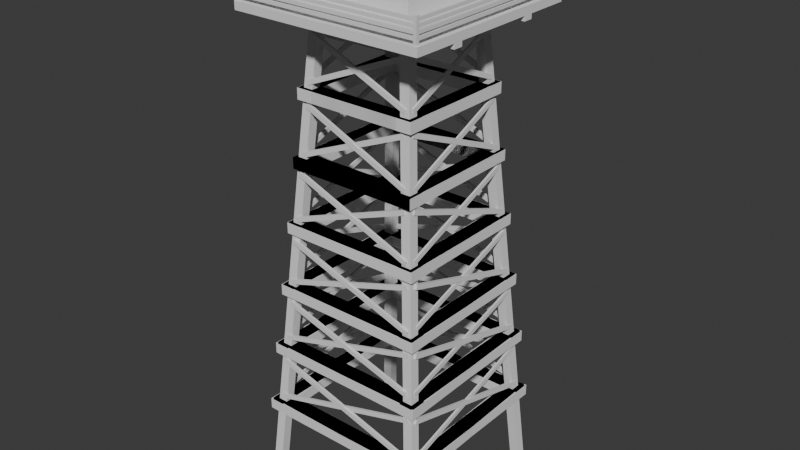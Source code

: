 # Source: watch_tower.blend  (saved by Blender 5.1.30; exported with 4.5.12 LTS)
import bpy
from mathutils import Matrix  # noqa: F401  (used for matrix-valued properties, if any)

bpy.ops.wm.read_factory_settings(use_empty=True)
scene = bpy.context.scene
scene.name = 'Scene'

# ---- collections
col_room = bpy.data.collections.new('Room'); scene.collection.children.link(col_room)
col_legs = bpy.data.collections.new('Legs'); scene.collection.children.link(col_legs)
col_floor = bpy.data.collections.new('Floor'); scene.collection.children.link(col_floor)
col_supports = bpy.data.collections.new('Supports'); col_floor.children.link(col_supports)
col_fence = bpy.data.collections.new('Fence'); scene.collection.children.link(col_fence)
col_squaresupports = bpy.data.collections.new('SquareSupports'); scene.collection.children.link(col_squaresupports)
col_supportthings = bpy.data.collections.new('SupportThings'); scene.collection.children.link(col_supportthings)
col_supportthings1 = bpy.data.collections.new('SupportThings1'); col_supportthings.children.link(col_supportthings1)
col_supportthings2 = bpy.data.collections.new('SupportThings2'); col_supportthings.children.link(col_supportthings2)
col_supportthings3 = bpy.data.collections.new('SupportThings3'); col_supportthings.children.link(col_supportthings3)
col_supportthings4 = bpy.data.collections.new('SupportThings4'); col_supportthings.children.link(col_supportthings4)
col_supportthings5 = bpy.data.collections.new('SupportThings5'); col_supportthings.children.link(col_supportthings5)
col_supportthings6 = bpy.data.collections.new('SupportThings6'); col_supportthings.children.link(col_supportthings6)

# ---- world
world_world = bpy.data.worlds.new('World'); scene.world = world_world
world_world.use_nodes = True; world_world.node_tree.nodes.clear()
_N = world_world.node_tree.nodes; _L = world_world.node_tree.links
n0 = _N.new('ShaderNodeOutputWorld'); n0.name = 'World Output'; n0.location = (200, 100)
n1 = _N.new('ShaderNodeBackground'); n1.name = 'Background'; n1.location = (-200, 100)
n1.inputs[0].default_value = (0.05088, 0.05088, 0.05088, 1.0)
_L.new(n1.outputs[0], n0.inputs[0])
n0.is_active_output = True
world_world.color = (0.05088, 0.05088, 0.05088)
world_world.sun_shadow_jitter_overblur = 0.0

# ---- meshes
me_cube_027 = bpy.data.meshes.new('Cube.027')
me_cube_027.from_pydata([(-1.0, -0.9161, -1.0), (-1.0, -0.9161, 1.0), (-1.0, 0.9158, -1.0), (-1.0, 0.9158, 1.0), (1.0, -1.0, -1.0), (1.0, -1.0, 1.0), (1.001, 1.0, -1.0), (1.001, 1.0, 1.0), (1.0, 0.02804, -1.0), (-1.0, 0.02804, -1.0), (1.0, 0.02804, -0.3127), (-1.0, 0.02804, -0.3127), (1.0, 0.514, -1.0), (-1.0, -0.4579, -1.0), (1.0, -0.4579, -1.0), (-1.0, 0.514, -1.0), (1.0, -0.4579, -0.3127), (1.0, 0.514, -0.3127), (-1.0, 0.514, -0.3127), (-1.0, -0.4579, -0.3127), (1.0, 0.757, -1.0), (-1.0, -0.7009, -1.0), (1.0, -0.2149, -1.0), (-1.0, 0.271, -1.0), (1.0, -0.7009, -0.3127), (1.0, 0.271, -0.3127), (-1.0, 0.757, -0.3127), (-1.0, -0.2149, -0.3127), (1.0, 0.271, -1.0), (-1.0, -0.2149, -1.0), (1.0, -0.7009, -1.0), (-1.0, 0.757, -1.0), (1.0, -0.2149, -0.3127), (1.0, 0.757, -0.3127), (-1.0, 0.271, -0.3127), (-1.0, -0.7009, -0.3127), (1.0, 0.8785, -1.0), (-1.0, -0.8224, -1.0), (1.0, -0.09345, -1.0), (1.0, -0.8224, -0.3127), (-1.0, 0.8785, -0.3127), (-1.0, -0.09345, -0.3127), (1.0, 0.3925, -1.0), (-1.0, -0.3364, -1.0), (1.0, -0.5794, -1.0), (-1.0, 0.6355, -1.0), (1.0, -0.3364, -0.3127), (1.0, 0.6355, -0.3127), (1.0, 0.02804, 0.625), (-1.0, 0.3925, -0.3127), (-1.0, -0.5794, -0.3127), (-1.0, 0.02804, 0.625), (-1.0, -0.4579, 0.625), (1.0, 0.514, 0.625), (1.0, -0.4579, 0.625), (-1.0, 0.514, 0.625), (1.0, 0.6355, -1.0), (-1.0, -0.5794, -1.0), (1.0, -0.3364, -1.0), (-1.0, 0.3925, -1.0), (1.0, -0.5794, -0.3127), (1.0, 0.3925, -0.3127), (-1.0, 0.6355, -0.3127), (-1.0, -0.3364, -0.3127), (-1.0, -0.09345, -1.0), (1.0, -0.8224, -1.0), (-1.0, 0.8785, -1.0), (1.0, -0.09345, -0.3127), (1.0, 0.8785, -0.3127), (-1.0, -0.8224, -0.3127), (-1.0, 0.271, 0.625), (1.0, -0.2149, 0.625), (1.0, 0.757, 0.625), (-1.0, -0.7009, 0.625), (-1.0, -0.2149, 0.625), (1.0, 0.271, 0.625), (1.0, -0.7009, 0.625), (-1.0, 0.757, 0.625), (-1.0, 0.6355, 0.625), (-1.0, 0.8785, 0.625), (1.0, -0.5794, 0.625), (1.0, -0.8224, 0.625), (1.0, 0.3925, 0.625), (-1.0, -0.3364, 0.625), (-1.0, -0.09345, 0.625), (-1.0, -0.8224, 0.625), (-1.0, -0.5794, 0.625), (1.0, 0.8785, 0.625), (1.0, 0.6355, 0.625), (1.0, -0.09345, 0.625), (1.0, -0.3364, 0.625), (-1.0, 0.3925, 0.625), (-45.3, -1.0, -1.0), (-45.3, -1.0, 1.0), (-45.32, 1.0, -1.0), (-45.32, 1.0, 1.0), (-43.31, -0.9161, -1.0), (-43.31, -0.9161, 1.0), (-43.31, 0.9158, -1.0), (-43.31, 0.9158, 1.0), (-43.31, 0.02804, -1.0), (-45.31, 0.02804, -1.0), (-43.31, 0.02804, -0.3127), (-45.31, 0.02804, -0.3127), (-43.31, 0.514, -1.0), (-45.31, -0.4579, -1.0), (-43.31, -0.4579, -1.0), (-45.31, 0.514, -1.0), (-43.31, -0.4579, -0.3127), (-43.31, 0.514, -0.3127), (-45.31, 0.514, -0.3127), (-45.31, -0.4579, -0.3127), (-43.31, 0.757, -1.0), (-45.31, -0.7009, -1.0), (-43.31, -0.2149, -1.0), (-45.31, 0.271, -1.0), (-43.31, -0.7009, -0.3127), (-43.31, 0.271, -0.3127), (-45.31, 0.757, -0.3127), (-45.31, -0.2149, -0.3127), (-43.31, 0.271, -1.0), (-45.31, -0.2149, -1.0), (-43.31, -0.7009, -1.0), (-45.31, 0.757, -1.0), (-43.31, -0.2149, -0.3127), (-43.31, 0.757, -0.3127), (-45.31, 0.271, -0.3127), (-45.31, -0.7009, -0.3127), (-43.31, 0.8785, -1.0), (-45.31, -0.8224, -1.0), (-43.31, -0.09345, -1.0), (-43.31, -0.8224, -0.3127), (-45.31, 0.8785, -0.3127), (-45.31, -0.09345, -0.3127), (-43.31, 0.3925, -1.0), (-45.31, -0.3364, -1.0), (-43.31, -0.5794, -1.0), (-45.31, 0.6355, -1.0), (-43.31, -0.3364, -0.3127), (-43.31, 0.6355, -0.3127), (-43.31, 0.02804, 0.625), (-45.31, 0.3925, -0.3127), (-45.31, -0.5794, -0.3127), (-45.31, 0.02804, 0.625), (-45.31, -0.4579, 0.625), (-43.31, 0.514, 0.625), (-43.31, -0.4579, 0.625), (-45.31, 0.514, 0.625), (-43.31, 0.6355, -1.0), (-45.31, -0.5794, -1.0), (-43.31, -0.3364, -1.0), (-45.31, 0.3925, -1.0), (-43.31, -0.5794, -0.3127), (-43.31, 0.3925, -0.3127), (-45.31, 0.6355, -0.3127), (-45.31, -0.3364, -0.3127), (-45.31, -0.09345, -1.0), (-43.31, -0.8224, -1.0), (-45.31, 0.8785, -1.0), (-43.31, -0.09345, -0.3127), (-43.31, 0.8785, -0.3127), (-45.31, -0.8224, -0.3127), (-45.31, 0.271, 0.625), (-43.31, -0.2149, 0.625), (-43.31, 0.757, 0.625), (-45.31, -0.7009, 0.625), (-45.31, -0.2149, 0.625), (-43.31, 0.271, 0.625), (-43.31, -0.7009, 0.625), (-45.31, 0.757, 0.625), (-45.31, 0.6355, 0.625), (-45.31, 0.8785, 0.625), (-43.31, -0.5794, 0.625), (-43.31, -0.8224, 0.625), (-43.31, 0.3925, 0.625), (-45.31, -0.3364, 0.625), (-45.31, -0.09345, 0.625), (-45.31, -0.8224, 0.625), (-45.31, -0.5794, 0.625), (-43.31, 0.8785, 0.625), (-43.31, 0.6355, 0.625), (-43.31, -0.09345, 0.625), (-43.31, -0.3364, 0.625), (-45.31, 0.3925, 0.625), (-22.09, 1.0, -1.0), (-22.09, 0.9158, -1.0), (-22.09, 1.0, -0.3127), (-22.09, 0.9158, -0.3127), (-33.35, 1.0, -1.0), (-10.84, 0.9158, -1.0), (-10.84, 1.0, -1.0), (-33.35, 0.9158, -1.0), (-10.84, 1.0, -0.3127), (-10.84, 0.9158, -0.3127), (-5.213, 0.9158, -1.0), (-16.47, 1.0, -1.0), (-27.72, 0.9158, -1.0), (-5.213, 1.0, -0.3127), (-27.72, 1.0, -0.3127), (-16.47, 0.9158, -0.3127), (-27.72, 1.0, -1.0), (-16.47, 0.9158, -1.0), (-5.213, 1.0, -1.0), (-16.47, 1.0, -0.3127), (-22.09, 1.0, 0.625), (-27.72, 0.9158, -0.3127), (-5.213, 0.9158, -0.3127), (-41.79, 0.9158, 0.625), (-41.79, 1.0, -1.0), (-2.4, 0.9158, -1.0), (-19.28, 1.0, -1.0), (-2.4, 1.0, -0.3127), (-41.79, 0.9158, -1.0), (-19.28, 0.9158, -0.3127), (-30.54, 1.0, -1.0), (-13.65, 0.9158, -1.0), (-8.027, 1.0, -1.0), (-13.65, 1.0, -0.3127), (-30.54, 0.9158, -0.3127), (-8.027, 0.9158, -0.3127), (-22.09, 0.9158, 0.625), (-10.84, 0.9158, 0.625), (-33.35, 1.0, 0.625), (-10.84, 1.0, 0.625), (-33.35, 0.9158, 0.625), (-8.027, 0.9158, -1.0), (-13.65, 1.0, -1.0), (-30.54, 0.9158, -1.0), (-8.027, 1.0, -0.3127), (-30.54, 1.0, -0.3127), (-13.65, 0.9158, -0.3127), (-19.28, 0.9158, -1.0), (-2.4, 1.0, -1.0), (-19.28, 1.0, -0.3127), (-2.4, 0.9158, -0.3127), (-27.72, 0.9158, 0.625), (-16.47, 1.0, 0.625), (-41.79, 1.0, 0.625), (-5.213, 0.9158, 0.625), (-16.47, 0.9158, 0.625), (-27.72, 1.0, 0.625), (-5.213, 1.0, 0.625), (-8.027, 1.0, 0.625), (-2.4, 1.0, 0.625), (-30.54, 1.0, 0.625), (-13.65, 0.9158, 0.625), (-19.28, 0.9158, 0.625), (-2.4, 0.9158, 0.625), (-8.027, 0.9158, 0.625), (-19.28, 1.0, 0.625), (-13.65, 1.0, 0.625), (-30.54, 0.9158, 0.625), (-22.26, -0.9161, -1.0), (-22.26, -1.0, -1.0), (-22.26, -0.9161, -0.3127), (-22.26, -1.0, -0.3127), (-33.78, -0.9161, -1.0), (-10.74, -1.0, -1.0), (-10.74, -0.9161, -1.0), (-33.78, -1.0, -1.0), (-10.74, -0.9161, -0.3127), (-33.78, -0.9161, -0.3127), (-33.78, -1.0, -0.3127), (-10.74, -1.0, -0.3127), (-39.54, -0.9161, -1.0), (-4.975, -1.0, -1.0), (-16.5, -0.9161, -1.0), (-28.02, -1.0, -1.0), (-4.975, -0.9161, -0.3127), (-28.02, -0.9161, -0.3127), (-39.54, -1.0, -0.3127), (-16.5, -1.0, -0.3127), (-28.02, -0.9161, -1.0), (-16.5, -1.0, -1.0), (-4.975, -0.9161, -1.0), (-39.54, -1.0, -1.0), (-16.5, -0.9161, -0.3127), (-39.54, -0.9161, -0.3127), (-28.02, -1.0, -0.3127), (-4.975, -1.0, -0.3127), (-42.42, -0.9161, -1.0), (-2.095, -1.0, -1.0), (-19.38, -0.9161, -1.0), (-2.095, -0.9161, -0.3127), (-42.42, -1.0, -0.3127), (-19.38, -1.0, -0.3127), (-30.9, -0.9161, -1.0), (-13.62, -1.0, -1.0), (-7.855, -0.9161, -1.0), (-36.66, -1.0, -1.0), (-13.62, -0.9161, -0.3127), (-36.66, -0.9161, -0.3127), (-22.26, -0.9161, 0.625), (-30.9, -1.0, -0.3127), (-7.855, -1.0, -0.3127), (-22.26, -1.0, 0.625), (-10.74, -1.0, 0.625), (-33.78, -0.9161, 0.625), (-10.74, -0.9161, 0.625), (-33.78, -1.0, 0.625), (-36.66, -0.9161, -1.0), (-7.855, -1.0, -1.0), (-13.62, -0.9161, -1.0), (-30.9, -1.0, -1.0), (-7.855, -0.9161, -0.3127), (-30.9, -0.9161, -0.3127), (-36.66, -1.0, -0.3127), (-13.62, -1.0, -0.3127), (-19.38, -1.0, -1.0), (-2.095, -0.9161, -1.0), (-42.42, -1.0, -1.0), (-19.38, -0.9161, -0.3127), (-42.42, -0.9161, -0.3127), (-2.095, -1.0, -0.3127), (-28.02, -1.0, 0.625), (-16.5, -0.9161, 0.625), (-39.54, -0.9161, 0.625), (-4.975, -1.0, 0.625), (-16.5, -1.0, 0.625), (-28.02, -0.9161, 0.625), (-4.975, -0.9161, 0.625), (-39.54, -1.0, 0.625), (-36.66, -1.0, 0.625), (-42.42, -1.0, 0.625), (-7.855, -0.9161, 0.625), (-2.095, -0.9161, 0.625), (-30.9, -0.9161, 0.625), (-13.62, -1.0, 0.625), (-19.38, -1.0, 0.625), (-2.095, -1.0, 0.625), (-7.855, -1.0, 0.625), (-42.42, -0.9161, 0.625), (-36.66, -0.9161, 0.625), (-19.38, -0.9161, 0.625), (-13.62, -0.9161, 0.625), (-30.9, -1.0, 0.625)], [], [(76, 81, 85, 73), (69, 39, 24, 35), (4, 0, 37, 21, 57, 13, 43, 29, 64, 9, 23, 59, 15, 45, 31, 66, 2, 6, 36, 20, 56, 12, 42, 28, 8, 38, 22, 58, 14, 44, 30, 65), (7, 5, 4, 65, 39, 81, 76, 24, 30, 44, 60, 80, 54, 16, 14, 58, 46, 90, 71, 32, 22, 38, 67, 89, 48, 10, 8, 28, 25, 75, 82, 61, 42, 12, 17, 53, 88, 47, 56, 20, 33, 72, 87, 68, 36, 6), (8, 10, 67, 38), (54, 80, 86, 52), (50, 60, 16, 19), (80, 60, 50, 86), (63, 46, 32, 27), (83, 74, 71, 90), (46, 63, 83, 90), (32, 71, 74, 27), (41, 67, 10, 11), (61, 49, 34, 25), (47, 62, 18, 17), (68, 40, 26, 33), (84, 51, 48, 89), (82, 75, 70, 91), (55, 78, 88, 53), (77, 79, 87, 72), (10, 48, 51, 11), (67, 41, 84, 89), (49, 61, 82, 91), (34, 70, 75, 25), (47, 88, 78, 62), (17, 18, 55, 53), (68, 87, 79, 40), (33, 26, 77, 72), (66, 31, 26, 40), (4, 5, 1, 0), (57, 50, 19, 13), (43, 63, 27, 29), (64, 41, 11, 9), (59, 23, 34, 49), (15, 18, 62, 45), (21, 37, 69, 35), (70, 34, 23, 9, 11, 51, 84, 41, 64, 29, 27, 74, 83, 63, 43, 13, 19, 52, 86, 50, 57, 21, 35, 73, 85, 69, 37, 0, 1, 3, 2, 66, 40, 79, 77, 26, 31, 45, 62, 78, 55, 18, 15, 59, 49, 91), (3, 1, 5, 7), (2, 3, 7, 6), (42, 61, 25, 28), (81, 39, 69, 85), (36, 68, 33, 20), (56, 47, 17, 12), (24, 76, 73, 35), (19, 16, 54, 52), (58, 22, 32, 46), (14, 16, 60, 44), (65, 30, 24, 39), (168, 173, 177, 165), (161, 131, 116, 127), (96, 92, 129, 113, 149, 105, 135, 121, 156, 101, 115, 151, 107, 137, 123, 158, 94, 98, 128, 112, 148, 104, 134, 120, 100, 130, 114, 150, 106, 136, 122, 157), (99, 97, 96, 157, 131, 173, 168, 116, 122, 136, 152, 172, 146, 108, 106, 150, 138, 182, 163, 124, 114, 130, 159, 181, 140, 102, 100, 120, 117, 167, 174, 153, 134, 104, 109, 145, 180, 139, 148, 112, 125, 164, 179, 160, 128, 98), (100, 102, 159, 130), (146, 172, 178, 144), (142, 152, 108, 111), (172, 152, 142, 178), (155, 138, 124, 119), (175, 166, 163, 182), (138, 155, 175, 182), (124, 163, 166, 119), (133, 159, 102, 103), (153, 141, 126, 117), (139, 154, 110, 109), (160, 132, 118, 125), (176, 143, 140, 181), (174, 167, 162, 183), (147, 170, 180, 145), (169, 171, 179, 164), (102, 140, 143, 103), (159, 133, 176, 181), (141, 153, 174, 183), (126, 162, 167, 117), (139, 180, 170, 154), (109, 110, 147, 145), (160, 179, 171, 132), (125, 118, 169, 164), (158, 123, 118, 132), (96, 97, 93, 92), (149, 142, 111, 105), (135, 155, 119, 121), (156, 133, 103, 101), (151, 115, 126, 141), (107, 110, 154, 137), (113, 129, 161, 127), (162, 126, 115, 101, 103, 143, 176, 133, 156, 121, 119, 166, 175, 155, 135, 105, 111, 144, 178, 142, 149, 113, 127, 165, 177, 161, 129, 92, 93, 95, 94, 158, 132, 171, 169, 118, 123, 137, 154, 170, 147, 110, 107, 151, 141, 183), (95, 93, 97, 99), (94, 95, 99, 98), (134, 153, 117, 120), (173, 131, 161, 177), (128, 160, 125, 112), (148, 139, 109, 104), (116, 168, 165, 127), (111, 108, 146, 144), (150, 114, 124, 138), (106, 108, 152, 136), (157, 122, 116, 131), (188, 191, 224, 222), (241, 243, 247, 238), (234, 211, 197, 206), (6, 2, 209, 194, 225, 189, 215, 201, 231, 185, 196, 227, 191, 188, 214, 200, 184, 210, 195, 226, 190, 216, 202, 232), (98, 94, 208, 212), (223, 242, 248, 221), (219, 228, 192, 193), (242, 228, 219, 248), (230, 217, 203, 199), (245, 239, 236, 250), (217, 230, 245, 250), (203, 236, 239, 199), (213, 233, 186, 187), (229, 218, 205, 198), (246, 220, 204, 249), (244, 240, 235, 251), (186, 204, 220, 187), (233, 213, 246, 249), (218, 229, 244, 251), (205, 235, 240, 198), (212, 208, 237, 207), (224, 207, 237, 222), (235, 205, 196, 185, 187, 220, 246, 213, 231, 201, 199, 239, 245, 230, 215, 189, 193, 221, 248, 219, 225, 194, 206, 238, 247, 234, 209, 2, 3, 99, 98, 212, 207, 224, 191, 227, 218, 251), (3, 7, 95, 99), (231, 213, 187, 185), (215, 230, 199, 201), (227, 196, 205, 218), (225, 219, 193, 189), (209, 234, 206, 194), (7, 6, 232, 211, 243, 241, 197, 202, 216, 228, 242, 223, 192, 190, 226, 217, 250, 236, 203, 195, 210, 233, 249, 204, 186, 184, 200, 198, 240, 244, 229, 214, 188, 222, 237, 208, 94, 95), (214, 229, 198, 200), (226, 195, 203, 217), (197, 241, 238, 206), (184, 186, 233, 210), (190, 192, 228, 216), (193, 192, 223, 221), (243, 211, 234, 247), (232, 202, 197, 211), (320, 325, 329, 317), (313, 283, 268, 279), (0, 4, 281, 265, 301, 257, 287, 273, 308, 253, 267, 303, 259, 289, 275, 310, 92, 96, 280, 264, 300, 256, 286, 272, 252, 282, 266, 302, 258, 288, 274, 309), (97, 1, 0, 309, 283, 325, 320, 268, 274, 288, 304, 324, 298, 260, 258, 302, 290, 334, 315, 276, 266, 282, 311, 333, 292, 254, 252, 272, 269, 319, 326, 305, 286, 256, 261, 297, 332, 291, 300, 264, 277, 316, 331, 312, 280, 96), (252, 254, 311, 282), (298, 324, 330, 296), (294, 304, 260, 263), (324, 304, 294, 330), (307, 290, 276, 271), (327, 318, 315, 334), (290, 307, 327, 334), (276, 315, 318, 271), (285, 311, 254, 255), (305, 293, 278, 269), (291, 306, 262, 261), (312, 284, 270, 277), (328, 295, 292, 333), (326, 319, 314, 335), (299, 322, 332, 297), (321, 323, 331, 316), (254, 292, 295, 255), (311, 285, 328, 333), (293, 305, 326, 335), (278, 314, 319, 269), (291, 332, 322, 306), (261, 262, 299, 297), (312, 331, 323, 284), (277, 270, 321, 316), (310, 275, 270, 284), (301, 294, 263, 257), (287, 307, 271, 273), (308, 285, 255, 253), (303, 267, 278, 293), (259, 262, 306, 289), (265, 281, 313, 279), (314, 278, 267, 253, 255, 295, 328, 285, 308, 273, 271, 318, 327, 307, 287, 257, 263, 296, 330, 294, 301, 265, 279, 317, 329, 313, 281, 4, 5, 93, 92, 310, 284, 323, 321, 270, 275, 289, 306, 322, 299, 262, 259, 303, 293, 335), (93, 5, 1, 97), (286, 305, 269, 272), (325, 283, 313, 329), (280, 312, 277, 264), (300, 291, 261, 256), (268, 320, 317, 279), (263, 260, 298, 296), (302, 266, 276, 290), (258, 260, 304, 288), (309, 274, 268, 283)])
_uv = me_cube_027.uv_layers.new(name='UVMap')
_uv.uv.foreach_set('vector', [0.5781, 0.71, 0.5781, 0.725, 0.5781, 0.02496, 0.5781, 0.03996, 0.4375, 0.02496, 0.4375, 0.725, 0.4375, 0.71, 0.4375, 0.03996, 0.375, 0.75, 0.125, 0.74, 0.125, 0.725, 0.125, 0.71, 0.125, 0.695, 0.125, 0.68, 0.125, 0.665, 0.125, 0.65, 0.125, 0.635, 0.125, 0.605, 0.125, 0.59, 0.125, 0.575, 0.125, 0.56, 0.125, 0.545, 0.125, 0.53, 0.125, 0.515, 0.125, 0.5, 0.375, 0.5, 0.375, 0.515, 0.375, 0.53, 0.375, 0.545, 0.375, 0.56, 0.375, 0.575, 0.375, 0.6125, 0.375, 0.62, 0.375, 0.635, 0.375, 0.65, 0.375, 0.665, 0.375, 0.68, 0.375, 0.695, 0.375, 0.71, 0.375, 0.725, 0.625, 0.74, 0.625, 0.75, 0.375, 0.74, 0.4219, 0.725, 0.5625, 0.725, 0.5781, 0.725, 0.5781, 0.71, 0.4375, 0.71, 0.375, 0.71, 0.4219, 0.695, 0.5625, 0.695, 0.5781, 0.695, 0.5781, 0.68, 0.4375, 0.68, 0.375, 0.68, 0.4219, 0.665, 0.5625, 0.665, 0.5781, 0.665, 0.5781, 0.65, 0.4375, 0.65, 0.375, 0.65, 0.4219, 0.635, 0.5625, 0.635, 0.5781, 0.635, 0.5781, 0.62, 0.4375, 0.62, 0.375, 0.62, 0.4297, 0.59, 0.5703, 0.59, 0.5781, 0.59, 0.5781, 0.575, 0.4375, 0.575, 0.375, 0.575, 0.4219, 0.56, 0.5625, 0.56, 0.5781, 0.56, 0.5781, 0.545, 0.4375, 0.545, 0.375, 0.545, 0.4219, 0.53, 0.5625, 0.53, 0.5781, 0.53, 0.5781, 0.515, 0.4375, 0.515, 0.375, 0.515, 0.6094, 0.5, 0.4297, 0.62, 0.4375, 0.62, 0.4375, 0.635, 0.375, 0.635, 0.5781, 0.68, 0.5781, 0.695, 0.5781, 0.05497, 0.5781, 0.06997, 0.4375, 0.05497, 0.4375, 0.695, 0.4375, 0.68, 0.4375, 0.06997, 0.5781, 0.695, 0.4375, 0.695, 0.4375, 0.05497, 0.5781, 0.05497, 0.4375, 0.08497, 0.4375, 0.665, 0.4375, 0.65, 0.4375, 0.09997, 0.5781, 0.08497, 0.5781, 0.09997, 0.5781, 0.65, 0.5781, 0.665, 0.4375, 0.665, 0.4375, 0.08497, 0.5781, 0.08497, 0.5781, 0.665, 0.4375, 0.65, 0.5781, 0.65, 0.5781, 0.09997, 0.4375, 0.09997, 0.4375, 0.115, 0.4375, 0.635, 0.4375, 0.62, 0.4375, 0.13, 0.4375, 0.575, 0.4375, 0.175, 0.4375, 0.16, 0.4375, 0.59, 0.4375, 0.545, 0.4375, 0.205, 0.4375, 0.19, 0.4375, 0.56, 0.4375, 0.515, 0.4375, 0.235, 0.4375, 0.22, 0.4375, 0.53, 0.5781, 0.115, 0.5781, 0.13, 0.5781, 0.62, 0.5781, 0.635, 0.5781, 0.575, 0.5781, 0.59, 0.5781, 0.16, 0.5781, 0.175, 0.5781, 0.19, 0.5781, 0.205, 0.5781, 0.545, 0.5781, 0.56, 0.5781, 0.22, 0.5781, 0.235, 0.5781, 0.515, 0.5781, 0.53, 0.4375, 0.62, 0.5781, 0.62, 0.5781, 0.13, 0.4375, 0.13, 0.4375, 0.635, 0.4375, 0.115, 0.5781, 0.115, 0.5781, 0.635, 0.4375, 0.175, 0.4375, 0.575, 0.5781, 0.575, 0.5781, 0.175, 0.4375, 0.16, 0.5781, 0.16, 0.5781, 0.59, 0.4375, 0.59, 0.4375, 0.545, 0.5781, 0.545, 0.5781, 0.205, 0.4375, 0.205, 0.4375, 0.56, 0.4375, 0.19, 0.5781, 0.19, 0.5781, 0.56, 0.4375, 0.515, 0.5781, 0.515, 0.5781, 0.235, 0.4375, 0.235, 0.4375, 0.53, 0.4375, 0.22, 0.5781, 0.22, 0.5781, 0.53, 0.375, 0.235, 0.4219, 0.22, 0.4375, 0.22, 0.4375, 0.235, 0.375, 0.75, 0.625, 0.75, 0.625, 1.0, 0.375, 1.0, 0.4219, 0.05497, 0.4375, 0.05497, 0.4375, 0.06997, 0.375, 0.06997, 0.4219, 0.08497, 0.4375, 0.08497, 0.4375, 0.09997, 0.375, 0.09997, 0.4219, 0.115, 0.4375, 0.115, 0.4375, 0.13, 0.375, 0.13, 0.375, 0.175, 0.4219, 0.16, 0.4375, 0.16, 0.4375, 0.175, 0.4219, 0.19, 0.4375, 0.19, 0.4375, 0.205, 0.375, 0.205, 0.4219, 0.03996, 0.375, 0.02496, 0.4375, 0.02496, 0.5625, 0.03996, 0.5781, 0.16, 0.4375, 0.16, 0.375, 0.16, 0.4219, 0.13, 0.5625, 0.13, 0.5781, 0.13, 0.5781, 0.115, 0.4375, 0.115, 0.375, 0.115, 0.4219, 0.09997, 0.5625, 0.09997, 0.5781, 0.09997, 0.5781, 0.08497, 0.4375, 0.08497, 0.375, 0.08497, 0.4219, 0.06997, 0.5625, 0.06997, 0.5781, 0.06997, 0.5781, 0.05497, 0.4375, 0.05497, 0.375, 0.05497, 0.4219, 0.03996, 0.5625, 0.03996, 0.5781, 0.03996, 0.5781, 0.02496, 0.4375, 0.02496, 0.375, 0.02496, 0.0, 0.0, 0.0, 0.0, 0.625, 0.25, 0.375, 0.25, 0.4219, 0.235, 0.5625, 0.235, 0.5781, 0.235, 0.5781, 0.22, 0.4375, 0.22, 0.375, 0.22, 0.4219, 0.205, 0.5625, 0.205, 0.5781, 0.205, 0.5781, 0.19, 0.4375, 0.19, 0.375, 0.19, 0.4219, 0.175, 0.5625, 0.175, 0.5781, 0.175, 0.875, 0.74, 0.875, 0.75, 0.625, 0.75, 0.625, 0.5, 0.6094, 0.25, 0.625, 0.25, 0.625, 0.5, 0.375, 0.5, 0.4219, 0.575, 0.4375, 0.575, 0.4375, 0.59, 0.375, 0.59, 0.5781, 0.725, 0.4375, 0.725, 0.5625, 0.02496, 0.5781, 0.02496, 0.4219, 0.515, 0.4375, 0.515, 0.4375, 0.53, 0.375, 0.53, 0.4219, 0.545, 0.4375, 0.545, 0.4375, 0.56, 0.375, 0.56, 0.5625, 0.71, 0.5781, 0.71, 0.5781, 0.03996, 0.4375, 0.03996, 0.4375, 0.06997, 0.5625, 0.68, 0.5781, 0.68, 0.5781, 0.06997, 0.375, 0.665, 0.4219, 0.65, 0.4375, 0.65, 0.4375, 0.665, 0.4219, 0.68, 0.4375, 0.68, 0.4375, 0.695, 0.375, 0.695, 0.375, 0.725, 0.4219, 0.71, 0.4375, 0.71, 0.4375, 0.725, 0.5781, 0.71, 0.5781, 0.725, 0.5781, 0.02496, 0.5781, 0.03996, 0.4375, 0.02496, 0.4375, 0.725, 0.4375, 0.71, 0.4375, 0.03996, 0.375, 0.75, 0.125, 0.74, 0.125, 0.725, 0.125, 0.71, 0.125, 0.695, 0.125, 0.68, 0.125, 0.665, 0.125, 0.65, 0.125, 0.635, 0.125, 0.605, 0.125, 0.59, 0.125, 0.575, 0.125, 0.56, 0.125, 0.545, 0.125, 0.53, 0.125, 0.515, 0.125, 0.5, 0.375, 0.5, 0.375, 0.515, 0.375, 0.53, 0.375, 0.545, 0.375, 0.56, 0.375, 0.575, 0.375, 0.6125, 0.375, 0.62, 0.375, 0.635, 0.375, 0.65, 0.375, 0.665, 0.375, 0.68, 0.375, 0.695, 0.375, 0.71, 0.375, 0.725, 0.625, 0.74, 0.625, 0.75, 0.375, 0.74, 0.4219, 0.725, 0.5625, 0.725, 0.5781, 0.725, 0.5781, 0.71, 0.4375, 0.71, 0.375, 0.71, 0.4219, 0.695, 0.5625, 0.695, 0.5781, 0.695, 0.5781, 0.68, 0.4375, 0.68, 0.375, 0.68, 0.4219, 0.665, 0.5625, 0.665, 0.5781, 0.665, 0.5781, 0.65, 0.4375, 0.65, 0.375, 0.65, 0.4219, 0.635, 0.5625, 0.635, 0.5781, 0.635, 0.5781, 0.62, 0.4375, 0.62, 0.375, 0.62, 0.4297, 0.59, 0.5703, 0.59, 0.5781, 0.59, 0.5781, 0.575, 0.4375, 0.575, 0.375, 0.575, 0.4219, 0.56, 0.5625, 0.56, 0.5781, 0.56, 0.5781, 0.545, 0.4375, 0.545, 0.375, 0.545, 0.4219, 0.53, 0.5625, 0.53, 0.5781, 0.53, 0.5781, 0.515, 0.4375, 0.515, 0.375, 0.515, 0.6094, 0.5, 0.4297, 0.62, 0.4375, 0.62, 0.4375, 0.635, 0.375, 0.635, 0.5781, 0.68, 0.5781, 0.695, 0.5781, 0.05497, 0.5781, 0.06997, 0.4375, 0.05497, 0.4375, 0.695, 0.4375, 0.68, 0.4375, 0.06997, 0.5781, 0.695, 0.4375, 0.695, 0.4375, 0.05497, 0.5781, 0.05497, 0.4375, 0.08497, 0.4375, 0.665, 0.4375, 0.65, 0.4375, 0.09997, 0.5781, 0.08497, 0.5781, 0.09997, 0.5781, 0.65, 0.5781, 0.665, 0.4375, 0.665, 0.4375, 0.08497, 0.5781, 0.08497, 0.5781, 0.665, 0.4375, 0.65, 0.5781, 0.65, 0.5781, 0.09997, 0.4375, 0.09997, 0.4375, 0.115, 0.4375, 0.635, 0.4375, 0.62, 0.4375, 0.13, 0.4375, 0.575, 0.4375, 0.175, 0.4375, 0.16, 0.4375, 0.59, 0.4375, 0.545, 0.4375, 0.205, 0.4375, 0.19, 0.4375, 0.56, 0.4375, 0.515, 0.4375, 0.235, 0.4375, 0.22, 0.4375, 0.53, 0.5781, 0.115, 0.5781, 0.13, 0.5781, 0.62, 0.5781, 0.635, 0.5781, 0.575, 0.5781, 0.59, 0.5781, 0.16, 0.5781, 0.175, 0.5781, 0.19, 0.5781, 0.205, 0.5781, 0.545, 0.5781, 0.56, 0.5781, 0.22, 0.5781, 0.235, 0.5781, 0.515, 0.5781, 0.53, 0.4375, 0.62, 0.5781, 0.62, 0.5781, 0.13, 0.4375, 0.13, 0.4375, 0.635, 0.4375, 0.115, 0.5781, 0.115, 0.5781, 0.635, 0.4375, 0.175, 0.4375, 0.575, 0.5781, 0.575, 0.5781, 0.175, 0.4375, 0.16, 0.5781, 0.16, 0.5781, 0.59, 0.4375, 0.59, 0.4375, 0.545, 0.5781, 0.545, 0.5781, 0.205, 0.4375, 0.205, 0.4375, 0.56, 0.4375, 0.19, 0.5781, 0.19, 0.5781, 0.56, 0.4375, 0.515, 0.5781, 0.515, 0.5781, 0.235, 0.4375, 0.235, 0.4375, 0.53, 0.4375, 0.22, 0.5781, 0.22, 0.5781, 0.53, 0.375, 0.235, 0.4219, 0.22, 0.4375, 0.22, 0.4375, 0.235, 0.375, 0.75, 0.625, 0.75, 0.625, 1.0, 0.375, 1.0, 0.4219, 0.05497, 0.4375, 0.05497, 0.4375, 0.06997, 0.375, 0.06997, 0.4219, 0.08497, 0.4375, 0.08497, 0.4375, 0.09997, 0.375, 0.09997, 0.4219, 0.115, 0.4375, 0.115, 0.4375, 0.13, 0.375, 0.13, 0.375, 0.175, 0.4219, 0.16, 0.4375, 0.16, 0.4375, 0.175, 0.4219, 0.19, 0.4375, 0.19, 0.4375, 0.205, 0.375, 0.205, 0.4219, 0.03996, 0.375, 0.02496, 0.4375, 0.02496, 0.5625, 0.03996, 0.5781, 0.16, 0.4375, 0.16, 0.375, 0.16, 0.4219, 0.13, 0.5625, 0.13, 0.5781, 0.13, 0.5781, 0.115, 0.4375, 0.115, 0.375, 0.115, 0.4219, 0.09997, 0.5625, 0.09997, 0.5781, 0.09997, 0.5781, 0.08497, 0.4375, 0.08497, 0.375, 0.08497, 0.4219, 0.06997, 0.5625, 0.06997, 0.5781, 0.06997, 0.5781, 0.05497, 0.4375, 0.05497, 0.375, 0.05497, 0.4219, 0.03996, 0.5625, 0.03996, 0.5781, 0.03996, 0.5781, 0.02496, 0.4375, 0.02496, 0.375, 0.02496, 0.0, 0.0, 0.0, 0.0, 0.625, 0.25, 0.375, 0.25, 0.4219, 0.235, 0.5625, 0.235, 0.5781, 0.235, 0.5781, 0.22, 0.4375, 0.22, 0.375, 0.22, 0.4219, 0.205, 0.5625, 0.205, 0.5781, 0.205, 0.5781, 0.19, 0.4375, 0.19, 0.375, 0.19, 0.4219, 0.175, 0.5625, 0.175, 0.5781, 0.175, 0.875, 0.74, 0.875, 0.75, 0.625, 0.75, 0.625, 0.5, 0.6094, 0.25, 0.625, 0.25, 0.625, 0.5, 0.375, 0.5, 0.4219, 0.575, 0.4375, 0.575, 0.4375, 0.59, 0.375, 0.59, 0.5781, 0.725, 0.4375, 0.725, 0.5625, 0.02496, 0.5781, 0.02496, 0.4219, 0.515, 0.4375, 0.515, 0.4375, 0.53, 0.375, 0.53, 0.4219, 0.545, 0.4375, 0.545, 0.4375, 0.56, 0.375, 0.56, 0.5625, 0.71, 0.5781, 0.71, 0.5781, 0.03996, 0.4375, 0.03996, 0.4375, 0.06997, 0.5625, 0.68, 0.5781, 0.68, 0.5781, 0.06997, 0.375, 0.665, 0.4219, 0.65, 0.4375, 0.65, 0.4375, 0.665, 0.4219, 0.68, 0.4375, 0.68, 0.4375, 0.695, 0.375, 0.695, 0.375, 0.725, 0.4219, 0.71, 0.4375, 0.71, 0.4375, 0.725, 0.375, 0.56, 0.4375, 0.19, 0.5781, 0.19, 0.5781, 0.56, 0.5781, 0.71, 0.5781, 0.725, 0.5781, 0.02496, 0.5781, 0.03996, 0.4375, 0.02496, 0.4375, 0.725, 0.4375, 0.71, 0.4375, 0.03996, 0.375, 0.75, 0.125, 0.74, 0.125, 0.725, 0.125, 0.71, 0.125, 0.695, 0.125, 0.68, 0.125, 0.665, 0.125, 0.65, 0.125, 0.635, 0.125, 0.605, 0.125, 0.59, 0.125, 0.575, 0.125, 0.56, 0.375, 0.56, 0.375, 0.575, 0.375, 0.6125, 0.375, 0.62, 0.375, 0.635, 0.375, 0.65, 0.375, 0.665, 0.375, 0.68, 0.375, 0.695, 0.375, 0.71, 0.375, 0.725, 0.125, 0.5, 0.375, 0.5, 0.375, 0.515, 0.125, 0.515, 0.5781, 0.68, 0.5781, 0.695, 0.5781, 0.05497, 0.5781, 0.06997, 0.4375, 0.05497, 0.4375, 0.695, 0.4375, 0.68, 0.4375, 0.06997, 0.5781, 0.695, 0.4375, 0.695, 0.4375, 0.05497, 0.5781, 0.05497, 0.4375, 0.08497, 0.4375, 0.665, 0.4375, 0.65, 0.4375, 0.09997, 0.5781, 0.08497, 0.5781, 0.09997, 0.5781, 0.65, 0.5781, 0.665, 0.4375, 0.665, 0.4375, 0.08497, 0.5781, 0.08497, 0.5781, 0.665, 0.4375, 0.65, 0.5781, 0.65, 0.5781, 0.09997, 0.4375, 0.09997, 0.4375, 0.115, 0.4375, 0.635, 0.4375, 0.62, 0.4375, 0.13, 0.4375, 0.575, 0.4375, 0.175, 0.4375, 0.16, 0.4375, 0.59, 0.5781, 0.115, 0.5781, 0.13, 0.5781, 0.62, 0.5781, 0.635, 0.5781, 0.575, 0.5781, 0.59, 0.5781, 0.16, 0.5781, 0.175, 0.4375, 0.62, 0.5781, 0.62, 0.5781, 0.13, 0.4375, 0.13, 0.4375, 0.635, 0.4375, 0.115, 0.5781, 0.115, 0.5781, 0.635, 0.4375, 0.175, 0.4375, 0.575, 0.5781, 0.575, 0.5781, 0.175, 0.4375, 0.16, 0.5781, 0.16, 0.5781, 0.59, 0.4375, 0.59, 0.125, 0.515, 0.375, 0.515, 0.5781, 0.515, 0.5781, 0.235, 0.5781, 0.19, 0.5781, 0.235, 0.5781, 0.545, 0.5781, 0.56, 0.5781, 0.16, 0.4375, 0.16, 0.375, 0.16, 0.4219, 0.13, 0.5625, 0.13, 0.5781, 0.13, 0.5781, 0.115, 0.4375, 0.115, 0.375, 0.115, 0.4219, 0.09997, 0.5625, 0.09997, 0.5781, 0.09997, 0.5781, 0.08497, 0.4375, 0.08497, 0.375, 0.08497, 0.4219, 0.06997, 0.5625, 0.06997, 0.5781, 0.06997, 0.5781, 0.05497, 0.4375, 0.05497, 0.375, 0.05497, 0.4219, 0.03996, 0.5625, 0.03996, 0.5781, 0.03996, 0.5781, 0.02496, 0.4375, 0.02496, 0.375, 0.02496, 0.0, 0.0, 0.625, 0.235, 0.625, 0.25, 0.375, 0.25, 0.5625, 0.235, 0.5781, 0.205, 0.5781, 0.19, 0.375, 0.19, 0.4219, 0.175, 0.5625, 0.175, 0.5781, 0.175, 0.875, 0.75, 0.625, 0.515, 0.625, 0.5, 0.875, 0.5, 0.4219, 0.115, 0.4375, 0.115, 0.4375, 0.13, 0.375, 0.13, 0.4219, 0.08497, 0.4375, 0.08497, 0.4375, 0.09997, 0.375, 0.09997, 0.375, 0.175, 0.4219, 0.16, 0.4375, 0.16, 0.4375, 0.175, 0.4219, 0.05497, 0.4375, 0.05497, 0.4375, 0.06997, 0.375, 0.06997, 0.4219, 0.02496, 0.4375, 0.02496, 0.4375, 0.03996, 0.375, 0.03996, 0.625, 0.75, 0.375, 0.74, 0.4219, 0.725, 0.5625, 0.725, 0.5781, 0.725, 0.5781, 0.71, 0.4375, 0.71, 0.375, 0.71, 0.4219, 0.695, 0.5625, 0.695, 0.5781, 0.695, 0.5781, 0.68, 0.4375, 0.68, 0.375, 0.68, 0.4219, 0.665, 0.5625, 0.665, 0.5781, 0.665, 0.5781, 0.65, 0.4375, 0.65, 0.375, 0.65, 0.4219, 0.635, 0.5625, 0.635, 0.5781, 0.635, 0.5781, 0.62, 0.4375, 0.62, 0.375, 0.62, 0.4297, 0.59, 0.5703, 0.59, 0.5781, 0.59, 0.5781, 0.575, 0.4375, 0.575, 0.375, 0.575, 0.5625, 0.56, 0.5781, 0.56, 0.5781, 0.515, 0.375, 0.515, 0.6094, 0.5, 0.625, 0.5, 0.4219, 0.575, 0.4375, 0.575, 0.4375, 0.59, 0.375, 0.59, 0.375, 0.665, 0.4219, 0.65, 0.4375, 0.65, 0.4375, 0.665, 0.5625, 0.71, 0.5781, 0.71, 0.5781, 0.03996, 0.4375, 0.03996, 0.4297, 0.62, 0.4375, 0.62, 0.4375, 0.635, 0.375, 0.635, 0.4219, 0.68, 0.4375, 0.68, 0.4375, 0.695, 0.375, 0.695, 0.4375, 0.06997, 0.5625, 0.68, 0.5781, 0.68, 0.5781, 0.06997, 0.5781, 0.725, 0.4375, 0.725, 0.5625, 0.02496, 0.5781, 0.02496, 0.375, 0.725, 0.4219, 0.71, 0.4375, 0.71, 0.4375, 0.725, 0.5781, 0.71, 0.5781, 0.725, 0.5781, 0.02496, 0.5781, 0.03996, 0.4375, 0.02496, 0.4375, 0.725, 0.4375, 0.71, 0.4375, 0.03996, 0.375, 0.75, 0.125, 0.74, 0.125, 0.725, 0.125, 0.71, 0.125, 0.695, 0.125, 0.68, 0.125, 0.665, 0.125, 0.65, 0.125, 0.635, 0.125, 0.605, 0.125, 0.59, 0.125, 0.575, 0.125, 0.56, 0.125, 0.545, 0.125, 0.53, 0.125, 0.515, 0.125, 0.5, 0.375, 0.5, 0.375, 0.515, 0.375, 0.53, 0.375, 0.545, 0.375, 0.56, 0.375, 0.575, 0.375, 0.6125, 0.375, 0.62, 0.375, 0.635, 0.375, 0.65, 0.375, 0.665, 0.375, 0.68, 0.375, 0.695, 0.375, 0.71, 0.375, 0.725, 0.625, 0.74, 0.625, 0.75, 0.375, 0.74, 0.4219, 0.725, 0.5625, 0.725, 0.5781, 0.725, 0.5781, 0.71, 0.4375, 0.71, 0.375, 0.71, 0.4219, 0.695, 0.5625, 0.695, 0.5781, 0.695, 0.5781, 0.68, 0.4375, 0.68, 0.375, 0.68, 0.4219, 0.665, 0.5625, 0.665, 0.5781, 0.665, 0.5781, 0.65, 0.4375, 0.65, 0.375, 0.65, 0.4219, 0.635, 0.5625, 0.635, 0.5781, 0.635, 0.5781, 0.62, 0.4375, 0.62, 0.375, 0.62, 0.4297, 0.59, 0.5703, 0.59, 0.5781, 0.59, 0.5781, 0.575, 0.4375, 0.575, 0.375, 0.575, 0.4219, 0.56, 0.5625, 0.56, 0.5781, 0.56, 0.5781, 0.545, 0.4375, 0.545, 0.375, 0.545, 0.4219, 0.53, 0.5625, 0.53, 0.5781, 0.53, 0.5781, 0.515, 0.4375, 0.515, 0.375, 0.515, 0.6094, 0.5, 0.4297, 0.62, 0.4375, 0.62, 0.4375, 0.635, 0.375, 0.635, 0.5781, 0.68, 0.5781, 0.695, 0.5781, 0.05497, 0.5781, 0.06997, 0.4375, 0.05497, 0.4375, 0.695, 0.4375, 0.68, 0.4375, 0.06997, 0.5781, 0.695, 0.4375, 0.695, 0.4375, 0.05497, 0.5781, 0.05497, 0.4375, 0.08497, 0.4375, 0.665, 0.4375, 0.65, 0.4375, 0.09997, 0.5781, 0.08497, 0.5781, 0.09997, 0.5781, 0.65, 0.5781, 0.665, 0.4375, 0.665, 0.4375, 0.08497, 0.5781, 0.08497, 0.5781, 0.665, 0.4375, 0.65, 0.5781, 0.65, 0.5781, 0.09997, 0.4375, 0.09997, 0.4375, 0.115, 0.4375, 0.635, 0.4375, 0.62, 0.4375, 0.13, 0.4375, 0.575, 0.4375, 0.175, 0.4375, 0.16, 0.4375, 0.59, 0.4375, 0.545, 0.4375, 0.205, 0.4375, 0.19, 0.4375, 0.56, 0.4375, 0.515, 0.4375, 0.235, 0.4375, 0.22, 0.4375, 0.53, 0.5781, 0.115, 0.5781, 0.13, 0.5781, 0.62, 0.5781, 0.635, 0.5781, 0.575, 0.5781, 0.59, 0.5781, 0.16, 0.5781, 0.175, 0.5781, 0.19, 0.5781, 0.205, 0.5781, 0.545, 0.5781, 0.56, 0.5781, 0.22, 0.5781, 0.235, 0.5781, 0.515, 0.5781, 0.53, 0.4375, 0.62, 0.5781, 0.62, 0.5781, 0.13, 0.4375, 0.13, 0.4375, 0.635, 0.4375, 0.115, 0.5781, 0.115, 0.5781, 0.635, 0.4375, 0.175, 0.4375, 0.575, 0.5781, 0.575, 0.5781, 0.175, 0.4375, 0.16, 0.5781, 0.16, 0.5781, 0.59, 0.4375, 0.59, 0.4375, 0.545, 0.5781, 0.545, 0.5781, 0.205, 0.4375, 0.205, 0.4375, 0.56, 0.4375, 0.19, 0.5781, 0.19, 0.5781, 0.56, 0.4375, 0.515, 0.5781, 0.515, 0.5781, 0.235, 0.4375, 0.235, 0.4375, 0.53, 0.4375, 0.22, 0.5781, 0.22, 0.5781, 0.53, 0.375, 0.235, 0.4219, 0.22, 0.4375, 0.22, 0.4375, 0.235, 0.4219, 0.05497, 0.4375, 0.05497, 0.4375, 0.06997, 0.375, 0.06997, 0.4219, 0.08497, 0.4375, 0.08497, 0.4375, 0.09997, 0.375, 0.09997, 0.4219, 0.115, 0.4375, 0.115, 0.4375, 0.13, 0.375, 0.13, 0.375, 0.175, 0.4219, 0.16, 0.4375, 0.16, 0.4375, 0.175, 0.4219, 0.19, 0.4375, 0.19, 0.4375, 0.205, 0.375, 0.205, 0.4219, 0.03996, 0.375, 0.02496, 0.4375, 0.02496, 0.5625, 0.03996, 0.5781, 0.16, 0.4375, 0.16, 0.375, 0.16, 0.4219, 0.13, 0.5625, 0.13, 0.5781, 0.13, 0.5781, 0.115, 0.4375, 0.115, 0.375, 0.115, 0.4219, 0.09997, 0.5625, 0.09997, 0.5781, 0.09997, 0.5781, 0.08497, 0.4375, 0.08497, 0.375, 0.08497, 0.4219, 0.06997, 0.5625, 0.06997, 0.5781, 0.06997, 0.5781, 0.05497, 0.4375, 0.05497, 0.375, 0.05497, 0.4219, 0.03996, 0.5625, 0.03996, 0.5781, 0.03996, 0.5781, 0.02496, 0.4375, 0.02496, 0.375, 0.02496, 0.0, 0.0, 0.0, 0.0, 0.625, 0.25, 0.375, 0.25, 0.4219, 0.235, 0.5625, 0.235, 0.5781, 0.235, 0.5781, 0.22, 0.4375, 0.22, 0.375, 0.22, 0.4219, 0.205, 0.5625, 0.205, 0.5781, 0.205, 0.5781, 0.19, 0.4375, 0.19, 0.375, 0.19, 0.4219, 0.175, 0.5625, 0.175, 0.5781, 0.175, 0.875, 0.74, 0.875, 0.75, 0.625, 0.75, 0.625, 0.5, 0.4219, 0.575, 0.4375, 0.575, 0.4375, 0.59, 0.375, 0.59, 0.5781, 0.725, 0.4375, 0.725, 0.5625, 0.02496, 0.5781, 0.02496, 0.4219, 0.515, 0.4375, 0.515, 0.4375, 0.53, 0.375, 0.53, 0.4219, 0.545, 0.4375, 0.545, 0.4375, 0.56, 0.375, 0.56, 0.5625, 0.71, 0.5781, 0.71, 0.5781, 0.03996, 0.4375, 0.03996, 0.4375, 0.06997, 0.5625, 0.68, 0.5781, 0.68, 0.5781, 0.06997, 0.375, 0.665, 0.4219, 0.65, 0.4375, 0.65, 0.4375, 0.665, 0.4219, 0.68, 0.4375, 0.68, 0.4375, 0.695, 0.375, 0.695, 0.375, 0.725, 0.4219, 0.71, 0.4375, 0.71, 0.4375, 0.725])
me_cube_027.update()
me_cube_001 = bpy.data.meshes.new('Cube.001')
me_cube_001.from_pydata([(-1.0, -1.0, -1.0), (-1.0, -1.0, 1.0), (-1.0, 1.0, -1.0), (-1.0, 1.0, 1.0), (1.0, -1.0, -1.0), (1.0, -1.0, 1.0), (1.0, 1.0, -1.0), (1.0, 1.0, 1.0), (-1.0, 0.0, 10.33), (1.0, 0.0, 10.33), (-1.0, 1.0, -4.899), (-1.0, -1.0, -4.899), (1.0, 1.0, -4.899), (1.0, -1.0, -4.899)], [], [(0, 1, 8, 3, 2), (2, 3, 7, 6), (6, 7, 9, 5, 4), (4, 5, 1, 0), (2, 6, 12, 10), (9, 8, 1, 5), (7, 3, 8, 9), (10, 12, 13, 11), (0, 2, 10, 11), (4, 0, 11, 13), (6, 4, 13, 12)])
_uv = me_cube_001.uv_layers.new(name='UVMap')
_uv.uv.foreach_set('vector', [0.375, 0.0, 0.625, 0.0, 0.625, 0.125, 0.625, 0.25, 0.375, 0.25, 0.375, 0.25, 0.625, 0.25, 0.625, 0.5, 0.375, 0.5, 0.375, 0.5, 0.625, 0.5, 0.625, 0.625, 0.625, 0.75, 0.375, 0.75, 0.375, 0.75, 0.625, 0.875, 0.625, 1.0, 0.375, 1.0, 0.375, 0.25, 0.375, 0.5, 0.375, 0.5, 0.375, 0.25, 0.75, 0.625, 0.875, 0.625, 0.875, 0.75, 0.625, 0.75, 0.75, 0.5, 0.875, 0.5, 0.875, 0.625, 0.625, 0.625, 0.125, 0.5, 0.375, 0.5, 0.375, 0.75, 0.125, 0.75, 0.375, 0.0, 0.375, 0.25, 0.375, 0.25, 0.375, 0.0, 0.375, 0.75, 0.375, 1.0, 0.375, 1.0, 0.375, 0.75, 0.375, 0.5, 0.375, 0.75, 0.375, 0.75, 0.375, 0.5])
me_cube_001.update()
me_cube_029 = bpy.data.meshes.new('Cube.029')
me_cube_029.from_pydata([(7.0, 7.0, -11.68), (-1.0, -1.0, 11.68), (7.0, 9.0, -11.68), (-1.0, 1.0, 11.68), (9.0, 7.0, -11.68), (1.0, -1.0, 11.68), (9.0, 9.0, -11.68), (1.0, 1.0, 11.68)], [], [(0, 1, 3, 2), (2, 3, 7, 6), (6, 7, 5, 4), (4, 5, 1, 0), (2, 6, 4, 0), (7, 3, 1, 5)])
_uv = me_cube_029.uv_layers.new(name='UVMap')
_uv.uv.foreach_set('vector', [0.375, 0.0, 0.625, 0.0, 0.625, 0.25, 0.375, 0.25, 0.375, 0.25, 0.625, 0.25, 0.625, 0.5, 0.375, 0.5, 0.375, 0.5, 0.625, 0.5, 0.625, 0.75, 0.375, 0.75, 0.375, 0.75, 0.625, 0.75, 0.625, 1.0, 0.375, 1.0, 0.125, 0.5, 0.375, 0.5, 0.375, 0.75, 0.125, 0.75, 0.625, 0.5, 0.875, 0.5, 0.875, 0.75, 0.625, 0.75])
me_cube_029.update()
me_cube_028 = bpy.data.meshes.new('Cube.028')
me_cube_028.from_pydata([(-9.445, -3.558, -1.0), (-9.445, -3.558, 1.0), (-9.438, 2.484, -1.0), (-9.438, 2.484, 1.0), (-7.438, -3.558, -1.0), (-7.438, -3.558, 1.0), (-7.438, 2.484, -1.0), (-7.438, 2.484, 1.0), (-9.438, 3.178, 1.0), (-9.438, 3.178, -1.0), (-7.438, 3.178, -1.0), (-7.438, 3.178, 1.0), (6.517, 2.484, 1.0), (6.517, 2.484, -1.0), (6.517, 3.178, 1.0), (6.517, 3.178, -1.0), (8.503, 2.484, 1.0), (8.503, 2.484, -1.0), (8.503, 3.178, 1.0), (8.503, 3.178, -1.0), (6.517, -2.805, 1.0), (6.517, -2.805, -1.0), (8.503, -2.805, 1.0), (8.503, -2.805, -1.0), (6.517, -3.558, 1.0), (6.517, -3.558, -1.0), (8.503, -3.558, 1.0), (8.503, -3.558, -1.0), (-9.445, -2.805, 1.0), (-9.445, -2.805, -1.0)], [], [(0, 1, 3, 2), (7, 6, 13, 12), (6, 7, 5, 4), (4, 5, 1, 0), (2, 6, 4, 0), (7, 3, 1, 5), (9, 8, 11, 10), (6, 2, 9, 10), (3, 7, 11, 8), (2, 3, 8, 9), (14, 12, 16, 18), (11, 7, 12, 14), (10, 11, 14, 15), (6, 10, 15, 13), (16, 17, 19, 18), (15, 14, 18, 19), (13, 15, 19, 17), (16, 12, 20, 22), (21, 23, 27, 25), (17, 16, 22, 23), (13, 17, 23, 21), (12, 13, 21, 20), (24, 25, 27, 26), (23, 22, 26, 27), (22, 20, 24, 26), (25, 24, 1, 0), (28, 29, 0, 1), (24, 20, 28, 1), (21, 25, 0, 29), (20, 21, 29, 28)])
_uv = me_cube_028.uv_layers.new(name='UVMap')
_uv.uv.foreach_set('vector', [0.375, 0.0, 0.625, 0.0, 0.625, 0.25, 0.375, 0.25, 0.625, 0.5, 0.375, 0.5, 0.375, 0.5, 0.625, 0.5, 0.375, 0.5, 0.625, 0.5, 0.625, 0.75, 0.375, 0.75, 0.375, 0.75, 0.625, 0.75, 0.625, 1.0, 0.375, 1.0, 0.125, 0.5, 0.375, 0.5, 0.375, 0.75, 0.125, 0.75, 0.625, 0.5, 0.875, 0.5, 0.875, 0.75, 0.625, 0.75, 0.375, 0.25, 0.625, 0.25, 0.625, 0.5, 0.375, 0.5, 0.375, 0.5, 0.125, 0.5, 0.125, 0.5, 0.375, 0.5, 0.875, 0.5, 0.625, 0.5, 0.625, 0.5, 0.875, 0.5, 0.375, 0.25, 0.625, 0.25, 0.625, 0.25, 0.375, 0.25, 0.625, 0.5, 0.625, 0.5, 0.625, 0.5, 0.625, 0.5, 0.625, 0.5, 0.625, 0.5, 0.625, 0.5, 0.625, 0.5, 0.375, 0.5, 0.625, 0.5, 0.625, 0.5, 0.375, 0.5, 0.375, 0.5, 0.375, 0.5, 0.375, 0.5, 0.375, 0.5, 0.625, 0.5, 0.375, 0.5, 0.375, 0.5, 0.625, 0.5, 0.375, 0.5, 0.625, 0.5, 0.625, 0.5, 0.375, 0.5, 0.375, 0.5, 0.375, 0.5, 0.375, 0.5, 0.375, 0.5, 0.625, 0.5, 0.625, 0.5, 0.625, 0.5, 0.625, 0.5, 0.375, 0.5, 0.375, 0.5, 0.375, 0.5, 0.375, 0.5, 0.375, 0.5, 0.625, 0.5, 0.625, 0.5, 0.375, 0.5, 0.375, 0.5, 0.375, 0.5, 0.375, 0.5, 0.375, 0.5, 0.625, 0.5, 0.375, 0.5, 0.375, 0.5, 0.625, 0.5, 0.625, 0.5, 0.375, 0.5, 0.375, 0.5, 0.625, 0.5, 0.375, 0.5, 0.625, 0.5, 0.625, 0.5, 0.375, 0.5, 0.625, 0.5, 0.625, 0.5, 0.625, 0.5, 0.625, 0.5, 0.375, 0.5, 0.625, 0.5, 0.625, 0.5, 0.375, 0.5, 0.625, 0.5, 0.375, 0.5, 0.375, 0.5, 0.625, 0.5, 0.625, 0.5, 0.625, 0.5, 0.625, 0.5, 0.625, 0.5, 0.375, 0.5, 0.375, 0.5, 0.375, 0.5, 0.375, 0.5, 0.625, 0.5, 0.375, 0.5, 0.375, 0.5, 0.625, 0.5])
me_cube_028.update()
me_cube_030 = bpy.data.meshes.new('Cube.030')
me_cube_030.from_pydata([(-1.0, -1.0, -1.0), (-1.0, -1.0, 1.0), (-1.0, 1.0, -1.0), (-1.0, 1.0, 1.0), (1.0, -1.0, -1.0), (1.0, -1.0, 1.0), (1.0, 1.0, -1.0), (1.0, 1.0, 1.0)], [], [(0, 1, 3, 2), (2, 3, 7, 6), (6, 7, 5, 4), (4, 5, 1, 0), (2, 6, 4, 0), (7, 3, 1, 5)])
_uv = me_cube_030.uv_layers.new(name='UVMap')
_uv.uv.foreach_set('vector', [0.375, 0.0, 0.625, 0.0, 0.625, 0.25, 0.375, 0.25, 0.375, 0.25, 0.625, 0.25, 0.625, 0.5, 0.375, 0.5, 0.375, 0.5, 0.625, 0.5, 0.625, 0.75, 0.375, 0.75, 0.375, 0.75, 0.625, 0.75, 0.625, 1.0, 0.375, 1.0, 0.125, 0.5, 0.375, 0.5, 0.375, 0.75, 0.125, 0.75, 0.625, 0.5, 0.875, 0.5, 0.875, 0.75, 0.625, 0.75])
me_cube_030.update()
me_cube_026 = bpy.data.meshes.new('Cube.026')
me_cube_026.from_pydata([(-1.0, -1.0, -1.0), (-1.0, -1.0, 1.0), (-1.0, 1.0, -1.0), (-1.0, 1.0, 1.0), (1.0, -1.0, -1.0), (1.0, -1.0, 1.0), (1.0, 1.0, -1.0), (1.0, 1.0, 1.0)], [], [(0, 1, 3, 2), (2, 3, 7, 6), (6, 7, 5, 4), (4, 5, 1, 0), (2, 6, 4, 0), (7, 3, 1, 5)])
_uv = me_cube_026.uv_layers.new(name='UVMap')
_uv.uv.foreach_set('vector', [0.375, 0.0, 0.625, 0.0, 0.625, 0.25, 0.375, 0.25, 0.375, 0.25, 0.625, 0.25, 0.625, 0.5, 0.375, 0.5, 0.375, 0.5, 0.625, 0.5, 0.625, 0.75, 0.375, 0.75, 0.375, 0.75, 0.625, 0.75, 0.625, 1.0, 0.375, 1.0, 0.125, 0.5, 0.375, 0.5, 0.375, 0.75, 0.125, 0.75, 0.625, 0.5, 0.875, 0.5, 0.875, 0.75, 0.625, 0.75])
me_cube_026.update()
me_cube_022 = bpy.data.meshes.new('Cube.022')
me_cube_022.from_pydata([(-1.0, -1.0, -1.0), (-1.0, -1.0, 1.0), (-1.0, 1.0, -1.0), (-1.0, 1.0, 1.0), (1.0, -1.0, -1.0), (1.0, -1.0, 1.0), (1.0, 1.0, -1.0), (1.0, 1.0, 1.0), (-1.0, -1.0, -10.0), (-1.0, -1.0, -8.0), (-1.0, 1.0, -10.0), (-1.0, 1.0, -8.0), (1.0, -1.0, -10.0), (1.0, -1.0, -8.0), (1.0, 1.0, -10.0), (1.0, 1.0, -8.0), (-1.0, -1.0, -7.0), (-1.0, -1.0, -5.0), (-1.0, 1.0, -7.0), (-1.0, 1.0, -5.0), (1.0, -1.0, -7.0), (1.0, -1.0, -5.0), (1.0, 1.0, -7.0), (1.0, 1.0, -5.0), (-1.0, -1.0, -4.0), (-1.0, -1.0, -2.0), (-1.0, 1.0, -4.0), (-1.0, 1.0, -2.0), (1.0, -1.0, -4.0), (1.0, -1.0, -2.0), (1.0, 1.0, -4.0), (1.0, 1.0, -2.0), (-1.0, -239.0, -1.0), (-1.0, -239.0, 1.0), (-1.0, -237.0, -1.0), (-1.0, -237.0, 1.0), (1.0, -239.0, -1.0), (1.0, -239.0, 1.0), (1.0, -237.0, -1.0), (1.0, -237.0, 1.0), (-1.0, -239.0, -10.0), (-1.0, -239.0, -8.0), (-1.0, -237.0, -10.0), (-1.0, -237.0, -8.0), (1.0, -239.0, -10.0), (1.0, -239.0, -8.0), (1.0, -237.0, -10.0), (1.0, -237.0, -8.0), (-1.0, -239.0, -7.0), (-1.0, -239.0, -5.0), (-1.0, -237.0, -7.0), (-1.0, -237.0, -5.0), (1.0, -239.0, -7.0), (1.0, -239.0, -5.0), (1.0, -237.0, -7.0), (1.0, -237.0, -5.0), (-1.0, -239.0, -4.0), (-1.0, -239.0, -2.0), (-1.0, -237.0, -4.0), (-1.0, -237.0, -2.0), (1.0, -239.0, -4.0), (1.0, -239.0, -2.0), (1.0, -237.0, -4.0), (1.0, -237.0, -2.0), (0.9833, 1.0, -1.0), (0.9833, 1.0, 1.0), (1.0, 1.0, -1.0), (1.0, 1.0, 1.0), (0.9833, -239.0, -1.0), (0.9833, -239.0, 1.0), (1.0, -239.0, -1.0), (1.0, -239.0, 1.0), (0.9833, 1.0, -10.0), (0.9833, 1.0, -8.0), (1.0, 1.0, -10.0), (1.0, 1.0, -8.0), (0.9833, -239.0, -10.0), (0.9833, -239.0, -8.0), (1.0, -239.0, -10.0), (1.0, -239.0, -8.0), (0.9833, 1.0, -7.0), (0.9833, 1.0, -5.0), (1.0, 1.0, -7.0), (1.0, 1.0, -5.0), (0.9833, -239.0, -7.0), (0.9833, -239.0, -5.0), (1.0, -239.0, -7.0), (1.0, -239.0, -5.0), (0.9833, 1.0, -4.0), (0.9833, 1.0, -2.0), (1.0, 1.0, -4.0), (1.0, 1.0, -2.0), (0.9833, -239.0, -4.0), (0.9833, -239.0, -2.0), (1.0, -239.0, -4.0), (1.0, -239.0, -2.0), (-1.0, 1.0, -1.0), (-1.0, 1.0, 1.0), (-0.9833, 1.0, -1.0), (-0.9833, 1.0, 1.0), (-1.0, -239.0, -1.0), (-1.0, -239.0, 1.0), (-0.9833, -239.0, -1.0), (-0.9833, -239.0, 1.0), (-1.0, 1.0, -10.0), (-1.0, 1.0, -8.0), (-0.9833, 1.0, -10.0), (-0.9833, 1.0, -8.0), (-1.0, -239.0, -10.0), (-1.0, -239.0, -8.0), (-0.9833, -239.0, -10.0), (-0.9833, -239.0, -8.0), (-1.0, 1.0, -7.0), (-1.0, 1.0, -5.0), (-0.9833, 1.0, -7.0), (-0.9833, 1.0, -5.0), (-1.0, -239.0, -7.0), (-1.0, -239.0, -5.0), (-0.9833, -239.0, -7.0), (-0.9833, -239.0, -5.0), (-1.0, 1.0, -4.0), (-1.0, 1.0, -2.0), (-0.9833, 1.0, -4.0), (-0.9833, 1.0, -2.0), (-1.0, -239.0, -4.0), (-1.0, -239.0, -2.0), (-0.9833, -239.0, -4.0), (-0.9833, -239.0, -2.0)], [], [(0, 1, 3, 2), (2, 3, 7, 6), (6, 7, 5, 4), (4, 5, 1, 0), (2, 6, 4, 0), (7, 3, 1, 5), (8, 9, 11, 10), (10, 11, 15, 14), (14, 15, 13, 12), (12, 13, 9, 8), (10, 14, 12, 8), (15, 11, 9, 13), (16, 17, 19, 18), (18, 19, 23, 22), (22, 23, 21, 20), (20, 21, 17, 16), (18, 22, 20, 16), (23, 19, 17, 21), (24, 25, 27, 26), (26, 27, 31, 30), (30, 31, 29, 28), (28, 29, 25, 24), (26, 30, 28, 24), (31, 27, 25, 29), (32, 33, 35, 34), (34, 35, 39, 38), (38, 39, 37, 36), (36, 37, 33, 32), (34, 38, 36, 32), (39, 35, 33, 37), (40, 41, 43, 42), (42, 43, 47, 46), (46, 47, 45, 44), (44, 45, 41, 40), (42, 46, 44, 40), (47, 43, 41, 45), (48, 49, 51, 50), (50, 51, 55, 54), (54, 55, 53, 52), (52, 53, 49, 48), (50, 54, 52, 48), (55, 51, 49, 53), (56, 57, 59, 58), (58, 59, 63, 62), (62, 63, 61, 60), (60, 61, 57, 56), (58, 62, 60, 56), (63, 59, 57, 61), (64, 65, 67, 66), (66, 67, 71, 70), (70, 71, 69, 68), (68, 69, 65, 64), (66, 70, 68, 64), (71, 67, 65, 69), (72, 73, 75, 74), (74, 75, 79, 78), (78, 79, 77, 76), (76, 77, 73, 72), (74, 78, 76, 72), (79, 75, 73, 77), (80, 81, 83, 82), (82, 83, 87, 86), (86, 87, 85, 84), (84, 85, 81, 80), (82, 86, 84, 80), (87, 83, 81, 85), (88, 89, 91, 90), (90, 91, 95, 94), (94, 95, 93, 92), (92, 93, 89, 88), (90, 94, 92, 88), (95, 91, 89, 93), (96, 97, 99, 98), (98, 99, 103, 102), (102, 103, 101, 100), (100, 101, 97, 96), (98, 102, 100, 96), (103, 99, 97, 101), (104, 105, 107, 106), (106, 107, 111, 110), (110, 111, 109, 108), (108, 109, 105, 104), (106, 110, 108, 104), (111, 107, 105, 109), (112, 113, 115, 114), (114, 115, 119, 118), (118, 119, 117, 116), (116, 117, 113, 112), (114, 118, 116, 112), (119, 115, 113, 117), (120, 121, 123, 122), (122, 123, 127, 126), (126, 127, 125, 124), (124, 125, 121, 120), (122, 126, 124, 120), (127, 123, 121, 125)])
_uv = me_cube_022.uv_layers.new(name='UVMap')
_uv.uv.foreach_set('vector', [0.375, 0.0, 0.625, 0.0, 0.625, 0.25, 0.375, 0.25, 0.375, 0.25, 0.625, 0.25, 0.625, 0.5, 0.375, 0.5, 0.375, 0.5, 0.625, 0.5, 0.625, 0.75, 0.375, 0.75, 0.375, 0.75, 0.625, 0.75, 0.625, 1.0, 0.375, 1.0, 0.125, 0.5, 0.375, 0.5, 0.375, 0.75, 0.125, 0.75, 0.625, 0.5, 0.875, 0.5, 0.875, 0.75, 0.625, 0.75, 0.375, 0.0, 0.625, 0.0, 0.625, 0.25, 0.375, 0.25, 0.375, 0.25, 0.625, 0.25, 0.625, 0.5, 0.375, 0.5, 0.375, 0.5, 0.625, 0.5, 0.625, 0.75, 0.375, 0.75, 0.375, 0.75, 0.625, 0.75, 0.625, 1.0, 0.375, 1.0, 0.125, 0.5, 0.375, 0.5, 0.375, 0.75, 0.125, 0.75, 0.625, 0.5, 0.875, 0.5, 0.875, 0.75, 0.625, 0.75, 0.375, 0.0, 0.625, 0.0, 0.625, 0.25, 0.375, 0.25, 0.375, 0.25, 0.625, 0.25, 0.625, 0.5, 0.375, 0.5, 0.375, 0.5, 0.625, 0.5, 0.625, 0.75, 0.375, 0.75, 0.375, 0.75, 0.625, 0.75, 0.625, 1.0, 0.375, 1.0, 0.125, 0.5, 0.375, 0.5, 0.375, 0.75, 0.125, 0.75, 0.625, 0.5, 0.875, 0.5, 0.875, 0.75, 0.625, 0.75, 0.375, 0.0, 0.625, 0.0, 0.625, 0.25, 0.375, 0.25, 0.375, 0.25, 0.625, 0.25, 0.625, 0.5, 0.375, 0.5, 0.375, 0.5, 0.625, 0.5, 0.625, 0.75, 0.375, 0.75, 0.375, 0.75, 0.625, 0.75, 0.625, 1.0, 0.375, 1.0, 0.125, 0.5, 0.375, 0.5, 0.375, 0.75, 0.125, 0.75, 0.625, 0.5, 0.875, 0.5, 0.875, 0.75, 0.625, 0.75, 0.375, 0.0, 0.625, 0.0, 0.625, 0.25, 0.375, 0.25, 0.375, 0.25, 0.625, 0.25, 0.625, 0.5, 0.375, 0.5, 0.375, 0.5, 0.625, 0.5, 0.625, 0.75, 0.375, 0.75, 0.375, 0.75, 0.625, 0.75, 0.625, 1.0, 0.375, 1.0, 0.125, 0.5, 0.375, 0.5, 0.375, 0.75, 0.125, 0.75, 0.625, 0.5, 0.875, 0.5, 0.875, 0.75, 0.625, 0.75, 0.375, 0.0, 0.625, 0.0, 0.625, 0.25, 0.375, 0.25, 0.375, 0.25, 0.625, 0.25, 0.625, 0.5, 0.375, 0.5, 0.375, 0.5, 0.625, 0.5, 0.625, 0.75, 0.375, 0.75, 0.375, 0.75, 0.625, 0.75, 0.625, 1.0, 0.375, 1.0, 0.125, 0.5, 0.375, 0.5, 0.375, 0.75, 0.125, 0.75, 0.625, 0.5, 0.875, 0.5, 0.875, 0.75, 0.625, 0.75, 0.375, 0.0, 0.625, 0.0, 0.625, 0.25, 0.375, 0.25, 0.375, 0.25, 0.625, 0.25, 0.625, 0.5, 0.375, 0.5, 0.375, 0.5, 0.625, 0.5, 0.625, 0.75, 0.375, 0.75, 0.375, 0.75, 0.625, 0.75, 0.625, 1.0, 0.375, 1.0, 0.125, 0.5, 0.375, 0.5, 0.375, 0.75, 0.125, 0.75, 0.625, 0.5, 0.875, 0.5, 0.875, 0.75, 0.625, 0.75, 0.375, 0.0, 0.625, 0.0, 0.625, 0.25, 0.375, 0.25, 0.375, 0.25, 0.625, 0.25, 0.625, 0.5, 0.375, 0.5, 0.375, 0.5, 0.625, 0.5, 0.625, 0.75, 0.375, 0.75, 0.375, 0.75, 0.625, 0.75, 0.625, 1.0, 0.375, 1.0, 0.125, 0.5, 0.375, 0.5, 0.375, 0.75, 0.125, 0.75, 0.625, 0.5, 0.875, 0.5, 0.875, 0.75, 0.625, 0.75, 0.375, 0.0, 0.625, 0.0, 0.625, 0.25, 0.375, 0.25, 0.375, 0.25, 0.625, 0.25, 0.625, 0.5, 0.375, 0.5, 0.375, 0.5, 0.625, 0.5, 0.625, 0.75, 0.375, 0.75, 0.375, 0.75, 0.625, 0.75, 0.625, 1.0, 0.375, 1.0, 0.125, 0.5, 0.375, 0.5, 0.375, 0.75, 0.125, 0.75, 0.625, 0.5, 0.875, 0.5, 0.875, 0.75, 0.625, 0.75, 0.375, 0.0, 0.625, 0.0, 0.625, 0.25, 0.375, 0.25, 0.375, 0.25, 0.625, 0.25, 0.625, 0.5, 0.375, 0.5, 0.375, 0.5, 0.625, 0.5, 0.625, 0.75, 0.375, 0.75, 0.375, 0.75, 0.625, 0.75, 0.625, 1.0, 0.375, 1.0, 0.125, 0.5, 0.375, 0.5, 0.375, 0.75, 0.125, 0.75, 0.625, 0.5, 0.875, 0.5, 0.875, 0.75, 0.625, 0.75, 0.375, 0.0, 0.625, 0.0, 0.625, 0.25, 0.375, 0.25, 0.375, 0.25, 0.625, 0.25, 0.625, 0.5, 0.375, 0.5, 0.375, 0.5, 0.625, 0.5, 0.625, 0.75, 0.375, 0.75, 0.375, 0.75, 0.625, 0.75, 0.625, 1.0, 0.375, 1.0, 0.125, 0.5, 0.375, 0.5, 0.375, 0.75, 0.125, 0.75, 0.625, 0.5, 0.875, 0.5, 0.875, 0.75, 0.625, 0.75, 0.375, 0.0, 0.625, 0.0, 0.625, 0.25, 0.375, 0.25, 0.375, 0.25, 0.625, 0.25, 0.625, 0.5, 0.375, 0.5, 0.375, 0.5, 0.625, 0.5, 0.625, 0.75, 0.375, 0.75, 0.375, 0.75, 0.625, 0.75, 0.625, 1.0, 0.375, 1.0, 0.125, 0.5, 0.375, 0.5, 0.375, 0.75, 0.125, 0.75, 0.625, 0.5, 0.875, 0.5, 0.875, 0.75, 0.625, 0.75, 0.375, 0.0, 0.625, 0.0, 0.625, 0.25, 0.375, 0.25, 0.375, 0.25, 0.625, 0.25, 0.625, 0.5, 0.375, 0.5, 0.375, 0.5, 0.625, 0.5, 0.625, 0.75, 0.375, 0.75, 0.375, 0.75, 0.625, 0.75, 0.625, 1.0, 0.375, 1.0, 0.125, 0.5, 0.375, 0.5, 0.375, 0.75, 0.125, 0.75, 0.625, 0.5, 0.875, 0.5, 0.875, 0.75, 0.625, 0.75, 0.375, 0.0, 0.625, 0.0, 0.625, 0.25, 0.375, 0.25, 0.375, 0.25, 0.625, 0.25, 0.625, 0.5, 0.375, 0.5, 0.375, 0.5, 0.625, 0.5, 0.625, 0.75, 0.375, 0.75, 0.375, 0.75, 0.625, 0.75, 0.625, 1.0, 0.375, 1.0, 0.125, 0.5, 0.375, 0.5, 0.375, 0.75, 0.125, 0.75, 0.625, 0.5, 0.875, 0.5, 0.875, 0.75, 0.625, 0.75, 0.375, 0.0, 0.625, 0.0, 0.625, 0.25, 0.375, 0.25, 0.375, 0.25, 0.625, 0.25, 0.625, 0.5, 0.375, 0.5, 0.375, 0.5, 0.625, 0.5, 0.625, 0.75, 0.375, 0.75, 0.375, 0.75, 0.625, 0.75, 0.625, 1.0, 0.375, 1.0, 0.125, 0.5, 0.375, 0.5, 0.375, 0.75, 0.125, 0.75, 0.625, 0.5, 0.875, 0.5, 0.875, 0.75, 0.625, 0.75, 0.375, 0.0, 0.625, 0.0, 0.625, 0.25, 0.375, 0.25, 0.375, 0.25, 0.625, 0.25, 0.625, 0.5, 0.375, 0.5, 0.375, 0.5, 0.625, 0.5, 0.625, 0.75, 0.375, 0.75, 0.375, 0.75, 0.625, 0.75, 0.625, 1.0, 0.375, 1.0, 0.125, 0.5, 0.375, 0.5, 0.375, 0.75, 0.125, 0.75, 0.625, 0.5, 0.875, 0.5, 0.875, 0.75, 0.625, 0.75])
me_cube_022.update()
me_cube_038 = bpy.data.meshes.new('Cube.038')
me_cube_038.from_pydata([(-0.627, -1.386, -1.045), (-0.627, -1.386, 0.5981), (-0.627, 0.627, -1.045), (-0.627, 0.627, 0.5981), (1.386, -1.386, -1.045), (1.386, -1.386, 0.5981), (1.386, 0.627, -1.045), (1.386, 0.627, 0.5981), (-0.627, 117.4, -1.045), (-0.627, 117.4, 0.5981), (-0.627, 119.4, -1.045), (-0.627, 119.4, 0.5981), (1.386, 117.4, -1.045), (1.386, 117.4, 0.5981), (1.386, 119.4, -1.045), (1.386, 119.4, 0.5981), (-119.4, -1.386, -1.045), (-119.4, -1.386, 0.5981), (-119.4, 0.627, -1.045), (-119.4, 0.627, 0.5981), (-117.4, -1.386, -1.045), (-117.4, -1.386, 0.5981), (-117.4, 0.627, -1.045), (-117.4, 0.627, 0.5981), (-119.4, 117.4, -1.045), (-119.4, 117.4, 0.5981), (-119.4, 119.4, -1.045), (-119.4, 119.4, 0.5981), (-117.4, 117.4, -1.045), (-117.4, 117.4, 0.5981), (-117.4, 119.4, -1.045), (-117.4, 119.4, 0.5981)], [], [(0, 1, 3, 2), (2, 3, 7, 6), (6, 7, 5, 4), (4, 5, 1, 0), (2, 6, 4, 0), (7, 3, 1, 5), (8, 9, 11, 10), (10, 11, 15, 14), (14, 15, 13, 12), (12, 13, 9, 8), (10, 14, 12, 8), (15, 11, 9, 13), (16, 17, 19, 18), (18, 19, 23, 22), (22, 23, 21, 20), (20, 21, 17, 16), (18, 22, 20, 16), (23, 19, 17, 21), (24, 25, 27, 26), (26, 27, 31, 30), (30, 31, 29, 28), (28, 29, 25, 24), (26, 30, 28, 24), (31, 27, 25, 29)])
_uv = me_cube_038.uv_layers.new(name='UVMap')
_uv.uv.foreach_set('vector', [0.375, 0.0, 0.625, 0.0, 0.625, 0.25, 0.375, 0.25, 0.375, 0.25, 0.625, 0.25, 0.625, 0.5, 0.375, 0.5, 0.375, 0.5, 0.625, 0.5, 0.625, 0.75, 0.375, 0.75, 0.375, 0.75, 0.625, 0.75, 0.625, 1.0, 0.375, 1.0, 0.125, 0.5, 0.375, 0.5, 0.375, 0.75, 0.125, 0.75, 0.625, 0.5, 0.875, 0.5, 0.875, 0.75, 0.625, 0.75, 0.375, 0.0, 0.625, 0.0, 0.625, 0.25, 0.375, 0.25, 0.375, 0.25, 0.625, 0.25, 0.625, 0.5, 0.375, 0.5, 0.375, 0.5, 0.625, 0.5, 0.625, 0.75, 0.375, 0.75, 0.375, 0.75, 0.625, 0.75, 0.625, 1.0, 0.375, 1.0, 0.125, 0.5, 0.375, 0.5, 0.375, 0.75, 0.125, 0.75, 0.625, 0.5, 0.875, 0.5, 0.875, 0.75, 0.625, 0.75, 0.375, 0.0, 0.625, 0.0, 0.625, 0.25, 0.375, 0.25, 0.375, 0.25, 0.625, 0.25, 0.625, 0.5, 0.375, 0.5, 0.375, 0.5, 0.625, 0.5, 0.625, 0.75, 0.375, 0.75, 0.375, 0.75, 0.625, 0.75, 0.625, 1.0, 0.375, 1.0, 0.125, 0.5, 0.375, 0.5, 0.375, 0.75, 0.125, 0.75, 0.625, 0.5, 0.875, 0.5, 0.875, 0.75, 0.625, 0.75, 0.375, 0.0, 0.625, 0.0, 0.625, 0.25, 0.375, 0.25, 0.375, 0.25, 0.625, 0.25, 0.625, 0.5, 0.375, 0.5, 0.375, 0.5, 0.625, 0.5, 0.625, 0.75, 0.375, 0.75, 0.375, 0.75, 0.625, 0.75, 0.625, 1.0, 0.375, 1.0, 0.125, 0.5, 0.375, 0.5, 0.375, 0.75, 0.125, 0.75, 0.625, 0.5, 0.875, 0.5, 0.875, 0.75, 0.625, 0.75])
me_cube_038.update()
me_cube_047 = bpy.data.meshes.new('Cube.047')
me_cube_047.from_pydata([(-1.0, -1.0, -1.0), (-1.0, -1.0, 1.0), (-1.0, 1.0, -1.0), (-1.0, 1.0, 1.0), (0.7777, -1.0, -1.0), (0.7777, -1.0, 1.0), (1.0, 1.0, -1.0), (1.0, 1.0, 1.0), (0.7777, -16.11, -1.0), (0.7777, -16.11, 1.0), (0.9955, -16.11, -1.0), (0.9955, -16.11, 1.0)], [], [(0, 1, 3, 2), (2, 3, 7, 6), (6, 7, 5, 4), (4, 5, 1, 0), (2, 6, 4, 0), (7, 3, 1, 5), (6, 7, 11, 10), (10, 11, 9, 8), (8, 9, 5, 4), (6, 10, 8, 4), (11, 7, 5, 9)])
_uv = me_cube_047.uv_layers.new(name='UVMap')
_uv.uv.foreach_set('vector', [0.375, 0.0, 0.625, 0.0, 0.625, 0.25, 0.375, 0.25, 0.375, 0.25, 0.625, 0.25, 0.625, 0.5, 0.375, 0.5, 0.375, 0.5, 0.625, 0.5, 0.625, 0.75, 0.375, 0.75, 0.375, 0.75, 0.625, 0.75, 0.625, 1.0, 0.375, 1.0, 0.125, 0.5, 0.375, 0.5, 0.375, 0.75, 0.125, 0.75, 0.625, 0.5, 0.875, 0.5, 0.875, 0.75, 0.625, 0.75, 0.375, 0.25, 0.625, 0.25, 0.625, 0.5, 0.375, 0.5, 0.375, 0.5, 0.625, 0.5, 0.625, 0.75, 0.375, 0.75, 0.375, 0.75, 0.625, 0.75, 0.625, 1.0, 0.375, 1.0, 0.125, 0.5, 0.375, 0.5, 0.375, 0.75, 0.125, 0.75, 0.625, 0.5, 0.875, 0.5, 0.875, 0.75, 0.625, 0.75])
me_cube_047.update()
me_cube_046 = bpy.data.meshes.new('Cube.046')
me_cube_046.from_pydata([(-1.006, -1.0, -1.0), (-1.006, -1.0, 1.0), (-1.006, 0.8998, -1.0), (-1.006, 0.8998, 1.0), (0.7585, -1.0, -1.0), (0.7585, -1.0, 1.0), (1.0, 0.8998, -1.0), (1.0, 0.8998, 1.0), (0.7585, -14.97, -1.0), (0.7585, -14.97, 1.0), (1.01, -14.97, -1.0), (1.01, -14.97, 1.0)], [], [(0, 1, 3, 2), (2, 3, 7, 6), (6, 7, 5, 4), (4, 5, 1, 0), (2, 6, 4, 0), (7, 3, 1, 5), (6, 7, 11, 10), (10, 11, 9, 8), (8, 9, 5, 4), (6, 10, 8, 4), (11, 7, 5, 9)])
_uv = me_cube_046.uv_layers.new(name='UVMap')
_uv.uv.foreach_set('vector', [0.375, 0.0, 0.625, 0.0, 0.625, 0.25, 0.375, 0.25, 0.375, 0.25, 0.625, 0.25, 0.625, 0.5, 0.375, 0.5, 0.375, 0.5, 0.625, 0.5, 0.625, 0.75, 0.375, 0.75, 0.375, 0.75, 0.625, 0.75, 0.625, 1.0, 0.375, 1.0, 0.125, 0.5, 0.375, 0.5, 0.375, 0.75, 0.125, 0.75, 0.625, 0.5, 0.875, 0.5, 0.875, 0.75, 0.625, 0.75, 0.375, 0.25, 0.625, 0.25, 0.625, 0.5, 0.375, 0.5, 0.375, 0.5, 0.625, 0.5, 0.625, 0.75, 0.375, 0.75, 0.375, 0.75, 0.625, 0.75, 0.625, 1.0, 0.375, 1.0, 0.125, 0.5, 0.375, 0.5, 0.375, 0.75, 0.125, 0.75, 0.625, 0.5, 0.875, 0.5, 0.875, 0.75, 0.625, 0.75])
me_cube_046.update()
me_cube_045 = bpy.data.meshes.new('Cube.045')
me_cube_045.from_pydata([(-0.7771, -1.0, -1.0), (-0.7771, -1.0, 1.0), (-1.0, 1.0, -1.0), (-1.0, 1.0, 1.0), (1.0, -0.8954, -1.0), (1.0, -0.8954, 1.0), (1.0, 1.105, -1.0), (1.0, 1.105, 1.0), (-0.7771, -17.41, -1.0), (-0.7771, -17.41, 1.0), (-0.9937, -17.41, -1.0), (-0.9937, -17.41, 1.0)], [], [(0, 1, 3, 2), (2, 3, 7, 6), (6, 7, 5, 4), (4, 5, 1, 0), (2, 6, 4, 0), (7, 3, 1, 5), (8, 9, 11, 10), (10, 11, 3, 2), (0, 1, 9, 8), (10, 2, 0, 8), (3, 11, 9, 1)])
_uv = me_cube_045.uv_layers.new(name='UVMap')
_uv.uv.foreach_set('vector', [0.375, 0.0, 0.625, 0.0, 0.625, 0.25, 0.375, 0.25, 0.375, 0.25, 0.625, 0.25, 0.625, 0.5, 0.375, 0.5, 0.375, 0.5, 0.625, 0.5, 0.625, 0.75, 0.375, 0.75, 0.375, 0.75, 0.625, 0.75, 0.625, 1.0, 0.375, 1.0, 0.125, 0.5, 0.375, 0.5, 0.375, 0.75, 0.125, 0.75, 0.625, 0.5, 0.875, 0.5, 0.875, 0.75, 0.625, 0.75, 0.375, 0.0, 0.625, 0.0, 0.625, 0.25, 0.375, 0.25, 0.375, 0.25, 0.625, 0.25, 0.625, 0.5, 0.375, 0.5, 0.375, 0.75, 0.625, 0.75, 0.625, 1.0, 0.375, 1.0, 0.125, 0.5, 0.375, 0.5, 0.375, 0.75, 0.125, 0.75, 0.625, 0.5, 0.875, 0.5, 0.875, 0.75, 0.625, 0.75])
me_cube_045.update()
me_cube_044 = bpy.data.meshes.new('Cube.044')
me_cube_044.from_pydata([(-0.7908, -1.0, -1.0), (-0.7908, -1.0, 1.0), (-1.0, 1.0, -1.0), (-1.0, 1.0, 1.0), (1.0, -0.8373, -1.0), (1.0, -0.8373, 1.0), (1.0, 1.163, -1.0), (1.0, 1.163, 1.0), (-0.7908, -18.84, -1.0), (-0.7908, -18.84, 1.0), (-0.9915, -18.84, -1.0), (-0.9915, -18.84, 1.0)], [], [(0, 1, 3, 2), (2, 3, 7, 6), (6, 7, 5, 4), (4, 5, 1, 0), (2, 6, 4, 0), (7, 3, 1, 5), (8, 9, 11, 10), (10, 11, 3, 2), (0, 1, 9, 8), (10, 2, 0, 8), (3, 11, 9, 1)])
_uv = me_cube_044.uv_layers.new(name='UVMap')
_uv.uv.foreach_set('vector', [0.375, 0.0, 0.625, 0.0, 0.625, 0.25, 0.375, 0.25, 0.375, 0.25, 0.625, 0.25, 0.625, 0.5, 0.375, 0.5, 0.375, 0.5, 0.625, 0.5, 0.625, 0.75, 0.375, 0.75, 0.375, 0.75, 0.625, 0.75, 0.625, 1.0, 0.375, 1.0, 0.125, 0.5, 0.375, 0.5, 0.375, 0.75, 0.125, 0.75, 0.625, 0.5, 0.875, 0.5, 0.875, 0.75, 0.625, 0.75, 0.375, 0.0, 0.625, 0.0, 0.625, 0.25, 0.375, 0.25, 0.375, 0.25, 0.625, 0.25, 0.625, 0.5, 0.375, 0.5, 0.375, 0.75, 0.625, 0.75, 0.625, 1.0, 0.375, 1.0, 0.125, 0.5, 0.375, 0.5, 0.375, 0.75, 0.125, 0.75, 0.625, 0.5, 0.875, 0.5, 0.875, 0.75, 0.625, 0.75])
me_cube_044.update()
me_cube_043 = bpy.data.meshes.new('Cube.043')
me_cube_043.from_pydata([(-1.0, -0.7521, -1.0), (-1.0, -0.7521, 1.0), (-1.0, 1.248, -1.0), (-1.0, 1.248, 1.0), (0.7974, -1.0, -1.0), (0.7974, -1.0, 1.0), (1.0, 1.0, -1.0), (1.0, 1.0, 1.0), (0.7974, -20.29, -1.0), (0.7974, -20.29, 1.0), (0.9838, -20.29, -1.0), (0.9838, -20.29, 1.0)], [], [(0, 1, 3, 2), (2, 3, 7, 6), (6, 7, 5, 4), (4, 5, 1, 0), (2, 6, 4, 0), (7, 3, 1, 5), (6, 7, 11, 10), (10, 11, 9, 8), (8, 9, 5, 4), (6, 10, 8, 4), (11, 7, 5, 9)])
_uv = me_cube_043.uv_layers.new(name='UVMap')
_uv.uv.foreach_set('vector', [0.375, 0.0, 0.625, 0.0, 0.625, 0.25, 0.375, 0.25, 0.375, 0.25, 0.625, 0.25, 0.625, 0.5, 0.375, 0.5, 0.375, 0.5, 0.625, 0.5, 0.625, 0.75, 0.375, 0.75, 0.375, 0.75, 0.625, 0.75, 0.625, 1.0, 0.375, 1.0, 0.125, 0.5, 0.375, 0.5, 0.375, 0.75, 0.125, 0.75, 0.625, 0.5, 0.875, 0.5, 0.875, 0.75, 0.625, 0.75, 0.375, 0.25, 0.625, 0.25, 0.625, 0.5, 0.375, 0.5, 0.375, 0.5, 0.625, 0.5, 0.625, 0.75, 0.375, 0.75, 0.375, 0.75, 0.625, 0.75, 0.625, 1.0, 0.375, 1.0, 0.125, 0.5, 0.375, 0.5, 0.375, 0.75, 0.125, 0.75, 0.625, 0.5, 0.875, 0.5, 0.875, 0.75, 0.625, 0.75])
me_cube_043.update()
me_cube_042 = bpy.data.meshes.new('Cube.042')
me_cube_042.from_pydata([(-1.0, -0.7249, -1.0), (-1.0, -0.7249, 1.0), (-1.0, 1.275, -1.0), (-1.0, 1.275, 1.0), (0.8081, -1.0, -1.0), (0.8081, -1.0, 1.0), (1.0, 1.0, -1.0), (1.0, 1.0, 1.0), (0.8081, -21.66, -1.0), (0.8081, -21.66, 1.0), (0.9832, -21.66, -1.0), (0.9832, -21.66, 1.0)], [], [(0, 1, 3, 2), (2, 3, 7, 6), (6, 7, 5, 4), (4, 5, 1, 0), (2, 6, 4, 0), (7, 3, 1, 5), (6, 7, 11, 10), (10, 11, 9, 8), (8, 9, 5, 4), (6, 10, 8, 4), (11, 7, 5, 9)])
_uv = me_cube_042.uv_layers.new(name='UVMap')
_uv.uv.foreach_set('vector', [0.375, 0.0, 0.625, 0.0, 0.625, 0.25, 0.375, 0.25, 0.375, 0.25, 0.625, 0.25, 0.625, 0.5, 0.375, 0.5, 0.375, 0.5, 0.625, 0.5, 0.625, 0.75, 0.375, 0.75, 0.375, 0.75, 0.625, 0.75, 0.625, 1.0, 0.375, 1.0, 0.125, 0.5, 0.375, 0.5, 0.375, 0.75, 0.125, 0.75, 0.625, 0.5, 0.875, 0.5, 0.875, 0.75, 0.625, 0.75, 0.375, 0.25, 0.625, 0.25, 0.625, 0.5, 0.375, 0.5, 0.375, 0.5, 0.625, 0.5, 0.625, 0.75, 0.375, 0.75, 0.375, 0.75, 0.625, 0.75, 0.625, 1.0, 0.375, 1.0, 0.125, 0.5, 0.375, 0.5, 0.375, 0.75, 0.125, 0.75, 0.625, 0.5, 0.875, 0.5, 0.875, 0.75, 0.625, 0.75])
me_cube_042.update()
me_cube_019 = bpy.data.meshes.new('Cube.019')
me_cube_019.from_pydata([(-1.0, 2.516, -1.0), (-1.0, 2.516, 1.0), (-1.0, 4.349, -1.0), (-1.0, 4.349, 1.0), (1.0, -1.0, -1.0), (1.0, -1.0, 1.0), (1.0, 0.8339, -1.0), (1.0, 0.8339, 1.0)], [], [(0, 1, 3, 2), (2, 3, 7, 6), (6, 7, 5, 4), (4, 5, 1, 0), (2, 6, 4, 0), (7, 3, 1, 5)])
_uv = me_cube_019.uv_layers.new(name='UVMap')
_uv.uv.foreach_set('vector', [0.375, 0.0, 0.625, 0.0, 0.625, 0.25, 0.375, 0.25, 0.375, 0.25, 0.625, 0.25, 0.625, 0.5, 0.375, 0.5, 0.375, 0.5, 0.625, 0.5, 0.625, 0.75, 0.375, 0.75, 0.375, 0.75, 0.625, 0.75, 0.625, 1.0, 0.375, 1.0, 0.125, 0.5, 0.375, 0.5, 0.375, 0.75, 0.125, 0.75, 0.625, 0.5, 0.875, 0.5, 0.875, 0.75, 0.625, 0.75])
me_cube_019.update()
me_cube_020 = bpy.data.meshes.new('Cube.020')
me_cube_020.from_pydata([(-1.0, 1.408, -1.0), (-1.0, 1.408, 1.0), (-1.0, 4.081, -1.0), (-1.0, 4.081, 1.0), (1.0, -1.0, -1.0), (1.0, -1.0, 1.0), (1.0, 1.673, -1.0), (1.0, 1.673, 1.0)], [], [(0, 1, 3, 2), (2, 3, 7, 6), (6, 7, 5, 4), (4, 5, 1, 0), (2, 6, 4, 0), (7, 3, 1, 5)])
_uv = me_cube_020.uv_layers.new(name='UVMap')
_uv.uv.foreach_set('vector', [0.375, 0.0, 0.625, 0.0, 0.625, 0.25, 0.375, 0.25, 0.375, 0.25, 0.625, 0.25, 0.625, 0.5, 0.375, 0.5, 0.375, 0.5, 0.625, 0.5, 0.625, 0.75, 0.375, 0.75, 0.375, 0.75, 0.625, 0.75, 0.625, 1.0, 0.375, 1.0, 0.125, 0.5, 0.375, 0.5, 0.375, 0.75, 0.125, 0.75, 0.625, 0.5, 0.875, 0.5, 0.875, 0.75, 0.625, 0.75])
me_cube_020.update()
me_cube_023 = bpy.data.meshes.new('Cube.023')
me_cube_023.from_pydata([(-1.0, 1.408, -1.0), (-1.0, 1.408, 1.0), (-1.0, 4.081, -1.0), (-1.0, 4.081, 1.0), (1.0, -1.0, -1.0), (1.0, -1.0, 1.0), (1.0, 1.673, -1.0), (1.0, 1.673, 1.0)], [], [(0, 1, 3, 2), (2, 3, 7, 6), (6, 7, 5, 4), (4, 5, 1, 0), (2, 6, 4, 0), (7, 3, 1, 5)])
_uv = me_cube_023.uv_layers.new(name='UVMap')
_uv.uv.foreach_set('vector', [0.375, 0.0, 0.625, 0.0, 0.625, 0.25, 0.375, 0.25, 0.375, 0.25, 0.625, 0.25, 0.625, 0.5, 0.375, 0.5, 0.375, 0.5, 0.625, 0.5, 0.625, 0.75, 0.375, 0.75, 0.375, 0.75, 0.625, 0.75, 0.625, 1.0, 0.375, 1.0, 0.125, 0.5, 0.375, 0.5, 0.375, 0.75, 0.125, 0.75, 0.625, 0.5, 0.875, 0.5, 0.875, 0.75, 0.625, 0.75])
me_cube_023.update()
me_cube_024 = bpy.data.meshes.new('Cube.024')
me_cube_024.from_pydata([(-1.0, 2.516, -1.0), (-1.0, 2.516, 1.0), (-1.0, 4.349, -1.0), (-1.0, 4.349, 1.0), (1.0, -1.0, -1.0), (1.0, -1.0, 1.0), (1.0, 0.8339, -1.0), (1.0, 0.8339, 1.0)], [], [(0, 1, 3, 2), (2, 3, 7, 6), (6, 7, 5, 4), (4, 5, 1, 0), (2, 6, 4, 0), (7, 3, 1, 5)])
_uv = me_cube_024.uv_layers.new(name='UVMap')
_uv.uv.foreach_set('vector', [0.375, 0.0, 0.625, 0.0, 0.625, 0.25, 0.375, 0.25, 0.375, 0.25, 0.625, 0.25, 0.625, 0.5, 0.375, 0.5, 0.375, 0.5, 0.625, 0.5, 0.625, 0.75, 0.375, 0.75, 0.375, 0.75, 0.625, 0.75, 0.625, 1.0, 0.375, 1.0, 0.125, 0.5, 0.375, 0.5, 0.375, 0.75, 0.125, 0.75, 0.625, 0.5, 0.875, 0.5, 0.875, 0.75, 0.625, 0.75])
me_cube_024.update()
me_cube_034 = bpy.data.meshes.new('Cube.034')
me_cube_034.from_pydata([(-1.0, 2.516, -1.0), (-1.0, 2.516, 1.0), (-1.0, 4.349, -1.0), (-1.0, 4.349, 1.0), (1.0, -0.3743, -1.0), (1.0, -0.3743, 1.0), (1.0, 1.46, -1.0), (1.0, 1.46, 1.0)], [], [(0, 1, 3, 2), (2, 3, 7, 6), (6, 7, 5, 4), (4, 5, 1, 0), (2, 6, 4, 0), (7, 3, 1, 5)])
_uv = me_cube_034.uv_layers.new(name='UVMap')
_uv.uv.foreach_set('vector', [0.375, 0.0, 0.625, 0.0, 0.625, 0.25, 0.375, 0.25, 0.375, 0.25, 0.625, 0.25, 0.625, 0.5, 0.375, 0.5, 0.375, 0.5, 0.625, 0.5, 0.625, 0.75, 0.375, 0.75, 0.375, 0.75, 0.625, 0.75, 0.625, 1.0, 0.375, 1.0, 0.125, 0.5, 0.375, 0.5, 0.375, 0.75, 0.125, 0.75, 0.625, 0.5, 0.875, 0.5, 0.875, 0.75, 0.625, 0.75])
me_cube_034.update()
me_cube_033 = bpy.data.meshes.new('Cube.033')
me_cube_033.from_pydata([(-1.0, 1.408, -1.0), (-1.0, 1.408, 1.0), (-1.0, 4.081, -1.0), (-1.0, 4.081, 1.0), (1.0, -1.0, -1.0), (1.0, -1.0, 1.0), (1.0, 1.673, -1.0), (1.0, 1.673, 1.0)], [], [(0, 1, 3, 2), (2, 3, 7, 6), (6, 7, 5, 4), (4, 5, 1, 0), (2, 6, 4, 0), (7, 3, 1, 5)])
_uv = me_cube_033.uv_layers.new(name='UVMap')
_uv.uv.foreach_set('vector', [0.375, 0.0, 0.625, 0.0, 0.625, 0.25, 0.375, 0.25, 0.375, 0.25, 0.625, 0.25, 0.625, 0.5, 0.375, 0.5, 0.375, 0.5, 0.625, 0.5, 0.625, 0.75, 0.375, 0.75, 0.375, 0.75, 0.625, 0.75, 0.625, 1.0, 0.375, 1.0, 0.125, 0.5, 0.375, 0.5, 0.375, 0.75, 0.125, 0.75, 0.625, 0.5, 0.875, 0.5, 0.875, 0.75, 0.625, 0.75])
me_cube_033.update()
me_cube_032 = bpy.data.meshes.new('Cube.032')
me_cube_032.from_pydata([(-1.0, 2.106, -1.0), (-1.0, 2.106, 1.0), (-1.0, 4.779, -1.0), (-1.0, 4.779, 1.0), (1.0, -1.0, -1.0), (1.0, -1.0, 1.0), (1.0, 1.673, -1.0), (1.0, 1.673, 1.0)], [], [(0, 1, 3, 2), (2, 3, 7, 6), (6, 7, 5, 4), (4, 5, 1, 0), (2, 6, 4, 0), (7, 3, 1, 5)])
_uv = me_cube_032.uv_layers.new(name='UVMap')
_uv.uv.foreach_set('vector', [0.375, 0.0, 0.625, 0.0, 0.625, 0.25, 0.375, 0.25, 0.375, 0.25, 0.625, 0.25, 0.625, 0.5, 0.375, 0.5, 0.375, 0.5, 0.625, 0.5, 0.625, 0.75, 0.375, 0.75, 0.375, 0.75, 0.625, 0.75, 0.625, 1.0, 0.375, 1.0, 0.125, 0.5, 0.375, 0.5, 0.375, 0.75, 0.125, 0.75, 0.625, 0.5, 0.875, 0.5, 0.875, 0.75, 0.625, 0.75])
me_cube_032.update()
me_cube_031 = bpy.data.meshes.new('Cube.031')
me_cube_031.from_pydata([(-1.0, 2.628, -1.0), (-1.0, 2.628, 1.0), (-1.0, 4.462, -1.0), (-1.0, 4.462, 1.0), (1.0, -0.704, -1.0), (1.0, -0.704, 1.0), (1.0, 1.13, -1.0), (1.0, 1.13, 1.0)], [], [(0, 1, 3, 2), (2, 3, 7, 6), (6, 7, 5, 4), (4, 5, 1, 0), (2, 6, 4, 0), (7, 3, 1, 5)])
_uv = me_cube_031.uv_layers.new(name='UVMap')
_uv.uv.foreach_set('vector', [0.375, 0.0, 0.625, 0.0, 0.625, 0.25, 0.375, 0.25, 0.375, 0.25, 0.625, 0.25, 0.625, 0.5, 0.375, 0.5, 0.375, 0.5, 0.625, 0.5, 0.625, 0.75, 0.375, 0.75, 0.375, 0.75, 0.625, 0.75, 0.625, 1.0, 0.375, 1.0, 0.125, 0.5, 0.375, 0.5, 0.375, 0.75, 0.125, 0.75, 0.625, 0.5, 0.875, 0.5, 0.875, 0.75, 0.625, 0.75])
me_cube_031.update()
me_cube_035 = bpy.data.meshes.new('Cube.035')
me_cube_035.from_pydata([(-1.0, 2.516, -1.0), (-1.0, 2.516, 1.0), (-1.0, 4.349, -1.0), (-1.0, 4.349, 1.0), (1.0, -0.3743, -1.0), (1.0, -0.3743, 1.0), (1.0, 1.46, -1.0), (1.0, 1.46, 1.0)], [], [(0, 1, 3, 2), (2, 3, 7, 6), (6, 7, 5, 4), (4, 5, 1, 0), (2, 6, 4, 0), (7, 3, 1, 5)])
_uv = me_cube_035.uv_layers.new(name='UVMap')
_uv.uv.foreach_set('vector', [0.375, 0.0, 0.625, 0.0, 0.625, 0.25, 0.375, 0.25, 0.375, 0.25, 0.625, 0.25, 0.625, 0.5, 0.375, 0.5, 0.375, 0.5, 0.625, 0.5, 0.625, 0.75, 0.375, 0.75, 0.375, 0.75, 0.625, 0.75, 0.625, 1.0, 0.375, 1.0, 0.125, 0.5, 0.375, 0.5, 0.375, 0.75, 0.125, 0.75, 0.625, 0.5, 0.875, 0.5, 0.875, 0.75, 0.625, 0.75])
me_cube_035.update()
me_cube_036 = bpy.data.meshes.new('Cube.036')
me_cube_036.from_pydata([(-1.0, 1.408, -1.0), (-1.0, 1.408, 1.0), (-1.0, 4.081, -1.0), (-1.0, 4.081, 1.0), (1.0, -1.0, -1.0), (1.0, -1.0, 1.0), (1.0, 1.673, -1.0), (1.0, 1.673, 1.0)], [], [(0, 1, 3, 2), (2, 3, 7, 6), (6, 7, 5, 4), (4, 5, 1, 0), (2, 6, 4, 0), (7, 3, 1, 5)])
_uv = me_cube_036.uv_layers.new(name='UVMap')
_uv.uv.foreach_set('vector', [0.375, 0.0, 0.625, 0.0, 0.625, 0.25, 0.375, 0.25, 0.375, 0.25, 0.625, 0.25, 0.625, 0.5, 0.375, 0.5, 0.375, 0.5, 0.625, 0.5, 0.625, 0.75, 0.375, 0.75, 0.375, 0.75, 0.625, 0.75, 0.625, 1.0, 0.375, 1.0, 0.125, 0.5, 0.375, 0.5, 0.375, 0.75, 0.125, 0.75, 0.625, 0.5, 0.875, 0.5, 0.875, 0.75, 0.625, 0.75])
me_cube_036.update()
me_cube_037 = bpy.data.meshes.new('Cube.037')
me_cube_037.from_pydata([(-1.0, 2.106, -1.0), (-1.0, 2.106, 1.0), (-1.0, 4.779, -1.0), (-1.0, 4.779, 1.0), (1.0, -1.0, -1.0), (1.0, -1.0, 1.0), (1.0, 1.673, -1.0), (1.0, 1.673, 1.0)], [], [(0, 1, 3, 2), (2, 3, 7, 6), (6, 7, 5, 4), (4, 5, 1, 0), (2, 6, 4, 0), (7, 3, 1, 5)])
_uv = me_cube_037.uv_layers.new(name='UVMap')
_uv.uv.foreach_set('vector', [0.375, 0.0, 0.625, 0.0, 0.625, 0.25, 0.375, 0.25, 0.375, 0.25, 0.625, 0.25, 0.625, 0.5, 0.375, 0.5, 0.375, 0.5, 0.625, 0.5, 0.625, 0.75, 0.375, 0.75, 0.375, 0.75, 0.625, 0.75, 0.625, 1.0, 0.375, 1.0, 0.125, 0.5, 0.375, 0.5, 0.375, 0.75, 0.125, 0.75, 0.625, 0.5, 0.875, 0.5, 0.875, 0.75, 0.625, 0.75])
me_cube_037.update()
me_cube_039 = bpy.data.meshes.new('Cube.039')
me_cube_039.from_pydata([(-1.0, 2.628, -1.0), (-1.0, 2.628, 1.0), (-1.0, 4.462, -1.0), (-1.0, 4.462, 1.0), (1.0, -0.704, -1.0), (1.0, -0.704, 1.0), (1.0, 1.13, -1.0), (1.0, 1.13, 1.0)], [], [(0, 1, 3, 2), (2, 3, 7, 6), (6, 7, 5, 4), (4, 5, 1, 0), (2, 6, 4, 0), (7, 3, 1, 5)])
_uv = me_cube_039.uv_layers.new(name='UVMap')
_uv.uv.foreach_set('vector', [0.375, 0.0, 0.625, 0.0, 0.625, 0.25, 0.375, 0.25, 0.375, 0.25, 0.625, 0.25, 0.625, 0.5, 0.375, 0.5, 0.375, 0.5, 0.625, 0.5, 0.625, 0.75, 0.375, 0.75, 0.375, 0.75, 0.625, 0.75, 0.625, 1.0, 0.375, 1.0, 0.125, 0.5, 0.375, 0.5, 0.375, 0.75, 0.125, 0.75, 0.625, 0.5, 0.875, 0.5, 0.875, 0.75, 0.625, 0.75])
me_cube_039.update()
me_cube_051 = bpy.data.meshes.new('Cube.051')
me_cube_051.from_pydata([(-1.0, -0.01523, -1.0), (-1.0, -0.01523, 1.0), (-1.0, 1.819, -1.0), (-1.0, 1.819, 1.0), (1.0, -2.391, -1.0), (1.0, -2.391, 1.0), (1.0, -0.557, -1.0), (1.0, -0.557, 1.0)], [], [(0, 1, 3, 2), (2, 3, 7, 6), (6, 7, 5, 4), (4, 5, 1, 0), (2, 6, 4, 0), (7, 3, 1, 5)])
_uv = me_cube_051.uv_layers.new(name='UVMap')
_uv.uv.foreach_set('vector', [0.375, 0.0, 0.625, 0.0, 0.625, 0.25, 0.375, 0.25, 0.375, 0.25, 0.625, 0.25, 0.625, 0.5, 0.375, 0.5, 0.375, 0.5, 0.625, 0.5, 0.625, 0.75, 0.375, 0.75, 0.375, 0.75, 0.625, 0.75, 0.625, 1.0, 0.375, 1.0, 0.125, 0.5, 0.375, 0.5, 0.375, 0.75, 0.125, 0.75, 0.625, 0.5, 0.875, 0.5, 0.875, 0.75, 0.625, 0.75])
me_cube_051.update()
me_cube_050 = bpy.data.meshes.new('Cube.050')
me_cube_050.from_pydata([(-1.0, -2.16, -1.0), (-1.0, -2.16, 1.0), (-1.0, 0.5129, -1.0), (-1.0, 0.5129, 1.0), (1.0, -1.0, -1.0), (1.0, -1.0, 1.0), (1.0, 1.673, -1.0), (1.0, 1.673, 1.0)], [], [(0, 1, 3, 2), (2, 3, 7, 6), (6, 7, 5, 4), (4, 5, 1, 0), (2, 6, 4, 0), (7, 3, 1, 5)])
_uv = me_cube_050.uv_layers.new(name='UVMap')
_uv.uv.foreach_set('vector', [0.375, 0.0, 0.625, 0.0, 0.625, 0.25, 0.375, 0.25, 0.375, 0.25, 0.625, 0.25, 0.625, 0.5, 0.375, 0.5, 0.375, 0.5, 0.625, 0.5, 0.625, 0.75, 0.375, 0.75, 0.375, 0.75, 0.625, 0.75, 0.625, 1.0, 0.375, 1.0, 0.125, 0.5, 0.375, 0.5, 0.375, 0.75, 0.125, 0.75, 0.625, 0.5, 0.875, 0.5, 0.875, 0.75, 0.625, 0.75])
me_cube_050.update()
me_cube_049 = bpy.data.meshes.new('Cube.049')
me_cube_049.from_pydata([(-1.0, -0.08873, -1.0), (-1.0, -0.08873, 1.0), (-1.0, 2.584, -1.0), (-1.0, 2.584, 1.0), (1.0, 2.359, -1.0), (1.0, 2.359, 1.0), (1.0, 5.032, -1.0), (1.0, 5.032, 1.0)], [], [(0, 1, 3, 2), (2, 3, 7, 6), (6, 7, 5, 4), (4, 5, 1, 0), (2, 6, 4, 0), (7, 3, 1, 5)])
_uv = me_cube_049.uv_layers.new(name='UVMap')
_uv.uv.foreach_set('vector', [0.375, 0.0, 0.625, 0.0, 0.625, 0.25, 0.375, 0.25, 0.375, 0.25, 0.625, 0.25, 0.625, 0.5, 0.375, 0.5, 0.375, 0.5, 0.625, 0.5, 0.625, 0.75, 0.375, 0.75, 0.375, 0.75, 0.625, 0.75, 0.625, 1.0, 0.375, 1.0, 0.125, 0.5, 0.375, 0.5, 0.375, 0.75, 0.125, 0.75, 0.625, 0.5, 0.875, 0.5, 0.875, 0.75, 0.625, 0.75])
me_cube_049.update()
me_cube_048 = bpy.data.meshes.new('Cube.048')
me_cube_048.from_pydata([(-1.0, 2.628, -1.0), (-1.0, 2.628, 1.0), (-1.0, 4.462, -1.0), (-1.0, 4.462, 1.0), (1.0, -0.704, -1.0), (1.0, -0.704, 1.0), (1.0, 1.13, -1.0), (1.0, 1.13, 1.0)], [], [(0, 1, 3, 2), (2, 3, 7, 6), (6, 7, 5, 4), (4, 5, 1, 0), (2, 6, 4, 0), (7, 3, 1, 5)])
_uv = me_cube_048.uv_layers.new(name='UVMap')
_uv.uv.foreach_set('vector', [0.375, 0.0, 0.625, 0.0, 0.625, 0.25, 0.375, 0.25, 0.375, 0.25, 0.625, 0.25, 0.625, 0.5, 0.375, 0.5, 0.375, 0.5, 0.625, 0.5, 0.625, 0.75, 0.375, 0.75, 0.375, 0.75, 0.625, 0.75, 0.625, 1.0, 0.375, 1.0, 0.125, 0.5, 0.375, 0.5, 0.375, 0.75, 0.125, 0.75, 0.625, 0.5, 0.875, 0.5, 0.875, 0.75, 0.625, 0.75])
me_cube_048.update()
me_cube_053 = bpy.data.meshes.new('Cube.053')
me_cube_053.from_pydata([(-1.0, -0.01523, -1.0), (-1.0, -0.01523, 1.0), (-1.0, 1.819, -1.0), (-1.0, 1.819, 1.0), (1.0, -2.391, -1.0), (1.0, -2.391, 1.0), (1.0, -0.557, -1.0), (1.0, -0.557, 1.0)], [], [(0, 1, 3, 2), (2, 3, 7, 6), (6, 7, 5, 4), (4, 5, 1, 0), (2, 6, 4, 0), (7, 3, 1, 5)])
_uv = me_cube_053.uv_layers.new(name='UVMap')
_uv.uv.foreach_set('vector', [0.375, 0.0, 0.625, 0.0, 0.625, 0.25, 0.375, 0.25, 0.375, 0.25, 0.625, 0.25, 0.625, 0.5, 0.375, 0.5, 0.375, 0.5, 0.625, 0.5, 0.625, 0.75, 0.375, 0.75, 0.375, 0.75, 0.625, 0.75, 0.625, 1.0, 0.375, 1.0, 0.125, 0.5, 0.375, 0.5, 0.375, 0.75, 0.125, 0.75, 0.625, 0.5, 0.875, 0.5, 0.875, 0.75, 0.625, 0.75])
me_cube_053.update()
me_cube_054 = bpy.data.meshes.new('Cube.054')
me_cube_054.from_pydata([(-1.0, -2.16, -1.0), (-1.0, -2.16, 1.0), (-1.0, 0.5129, -1.0), (-1.0, 0.5129, 1.0), (1.0, -1.0, -1.0), (1.0, -1.0, 1.0), (1.0, 1.673, -1.0), (1.0, 1.673, 1.0)], [], [(0, 1, 3, 2), (2, 3, 7, 6), (6, 7, 5, 4), (4, 5, 1, 0), (2, 6, 4, 0), (7, 3, 1, 5)])
_uv = me_cube_054.uv_layers.new(name='UVMap')
_uv.uv.foreach_set('vector', [0.375, 0.0, 0.625, 0.0, 0.625, 0.25, 0.375, 0.25, 0.375, 0.25, 0.625, 0.25, 0.625, 0.5, 0.375, 0.5, 0.375, 0.5, 0.625, 0.5, 0.625, 0.75, 0.375, 0.75, 0.375, 0.75, 0.625, 0.75, 0.625, 1.0, 0.375, 1.0, 0.125, 0.5, 0.375, 0.5, 0.375, 0.75, 0.125, 0.75, 0.625, 0.5, 0.875, 0.5, 0.875, 0.75, 0.625, 0.75])
me_cube_054.update()
me_cube_055 = bpy.data.meshes.new('Cube.055')
me_cube_055.from_pydata([(-1.0, -0.08873, -1.0), (-1.0, -0.08873, 1.0), (-1.0, 2.584, -1.0), (-1.0, 2.584, 1.0), (1.0, 2.359, -1.0), (1.0, 2.359, 1.0), (1.0, 5.032, -1.0), (1.0, 5.032, 1.0)], [], [(0, 1, 3, 2), (2, 3, 7, 6), (6, 7, 5, 4), (4, 5, 1, 0), (2, 6, 4, 0), (7, 3, 1, 5)])
_uv = me_cube_055.uv_layers.new(name='UVMap')
_uv.uv.foreach_set('vector', [0.375, 0.0, 0.625, 0.0, 0.625, 0.25, 0.375, 0.25, 0.375, 0.25, 0.625, 0.25, 0.625, 0.5, 0.375, 0.5, 0.375, 0.5, 0.625, 0.5, 0.625, 0.75, 0.375, 0.75, 0.375, 0.75, 0.625, 0.75, 0.625, 1.0, 0.375, 1.0, 0.125, 0.5, 0.375, 0.5, 0.375, 0.75, 0.125, 0.75, 0.625, 0.5, 0.875, 0.5, 0.875, 0.75, 0.625, 0.75])
me_cube_055.update()
me_cube_056 = bpy.data.meshes.new('Cube.056')
me_cube_056.from_pydata([(-1.0, 2.628, -1.0), (-1.0, 2.628, 1.0), (-1.0, 4.462, -1.0), (-1.0, 4.462, 1.0), (1.0, -0.704, -1.0), (1.0, -0.704, 1.0), (1.0, 1.13, -1.0), (1.0, 1.13, 1.0)], [], [(0, 1, 3, 2), (2, 3, 7, 6), (6, 7, 5, 4), (4, 5, 1, 0), (2, 6, 4, 0), (7, 3, 1, 5)])
_uv = me_cube_056.uv_layers.new(name='UVMap')
_uv.uv.foreach_set('vector', [0.375, 0.0, 0.625, 0.0, 0.625, 0.25, 0.375, 0.25, 0.375, 0.25, 0.625, 0.25, 0.625, 0.5, 0.375, 0.5, 0.375, 0.5, 0.625, 0.5, 0.625, 0.75, 0.375, 0.75, 0.375, 0.75, 0.625, 0.75, 0.625, 1.0, 0.375, 1.0, 0.125, 0.5, 0.375, 0.5, 0.375, 0.75, 0.125, 0.75, 0.625, 0.5, 0.875, 0.5, 0.875, 0.75, 0.625, 0.75])
me_cube_056.update()
me_cube_061 = bpy.data.meshes.new('Cube.061')
me_cube_061.from_pydata([(-1.0, -0.01523, -1.0), (-1.0, -0.01523, 1.0), (-1.0, 1.819, -1.0), (-1.0, 1.819, 1.0), (1.0, -2.391, -1.0), (1.0, -2.391, 1.0), (1.0, -0.557, -1.0), (1.0, -0.557, 1.0)], [], [(0, 1, 3, 2), (2, 3, 7, 6), (6, 7, 5, 4), (4, 5, 1, 0), (2, 6, 4, 0), (7, 3, 1, 5)])
_uv = me_cube_061.uv_layers.new(name='UVMap')
_uv.uv.foreach_set('vector', [0.375, 0.0, 0.625, 0.0, 0.625, 0.25, 0.375, 0.25, 0.375, 0.25, 0.625, 0.25, 0.625, 0.5, 0.375, 0.5, 0.375, 0.5, 0.625, 0.5, 0.625, 0.75, 0.375, 0.75, 0.375, 0.75, 0.625, 0.75, 0.625, 1.0, 0.375, 1.0, 0.125, 0.5, 0.375, 0.5, 0.375, 0.75, 0.125, 0.75, 0.625, 0.5, 0.875, 0.5, 0.875, 0.75, 0.625, 0.75])
me_cube_061.update()
me_cube_060 = bpy.data.meshes.new('Cube.060')
me_cube_060.from_pydata([(-1.0, -2.16, -1.0), (-1.0, -2.16, 1.0), (-1.0, 0.5129, -1.0), (-1.0, 0.5129, 1.0), (1.0, -1.0, -1.0), (1.0, -1.0, 1.0), (1.0, 1.673, -1.0), (1.0, 1.673, 1.0)], [], [(0, 1, 3, 2), (2, 3, 7, 6), (6, 7, 5, 4), (4, 5, 1, 0), (2, 6, 4, 0), (7, 3, 1, 5)])
_uv = me_cube_060.uv_layers.new(name='UVMap')
_uv.uv.foreach_set('vector', [0.375, 0.0, 0.625, 0.0, 0.625, 0.25, 0.375, 0.25, 0.375, 0.25, 0.625, 0.25, 0.625, 0.5, 0.375, 0.5, 0.375, 0.5, 0.625, 0.5, 0.625, 0.75, 0.375, 0.75, 0.375, 0.75, 0.625, 0.75, 0.625, 1.0, 0.375, 1.0, 0.125, 0.5, 0.375, 0.5, 0.375, 0.75, 0.125, 0.75, 0.625, 0.5, 0.875, 0.5, 0.875, 0.75, 0.625, 0.75])
me_cube_060.update()
me_cube_059 = bpy.data.meshes.new('Cube.059')
me_cube_059.from_pydata([(-1.0, -0.08873, -1.0), (-1.0, -0.08873, 1.0), (-1.0, 2.584, -1.0), (-1.0, 2.584, 1.0), (1.0, 2.359, -1.0), (1.0, 2.359, 1.0), (1.0, 5.032, -1.0), (1.0, 5.032, 1.0)], [], [(0, 1, 3, 2), (2, 3, 7, 6), (6, 7, 5, 4), (4, 5, 1, 0), (2, 6, 4, 0), (7, 3, 1, 5)])
_uv = me_cube_059.uv_layers.new(name='UVMap')
_uv.uv.foreach_set('vector', [0.375, 0.0, 0.625, 0.0, 0.625, 0.25, 0.375, 0.25, 0.375, 0.25, 0.625, 0.25, 0.625, 0.5, 0.375, 0.5, 0.375, 0.5, 0.625, 0.5, 0.625, 0.75, 0.375, 0.75, 0.375, 0.75, 0.625, 0.75, 0.625, 1.0, 0.375, 1.0, 0.125, 0.5, 0.375, 0.5, 0.375, 0.75, 0.125, 0.75, 0.625, 0.5, 0.875, 0.5, 0.875, 0.75, 0.625, 0.75])
me_cube_059.update()
me_cube_058 = bpy.data.meshes.new('Cube.058')
me_cube_058.from_pydata([(-1.0, 2.628, -1.0), (-1.0, 2.628, 1.0), (-1.0, 4.462, -1.0), (-1.0, 4.462, 1.0), (1.0, -0.704, -1.0), (1.0, -0.704, 1.0), (1.0, 1.13, -1.0), (1.0, 1.13, 1.0)], [], [(0, 1, 3, 2), (2, 3, 7, 6), (6, 7, 5, 4), (4, 5, 1, 0), (2, 6, 4, 0), (7, 3, 1, 5)])
_uv = me_cube_058.uv_layers.new(name='UVMap')
_uv.uv.foreach_set('vector', [0.375, 0.0, 0.625, 0.0, 0.625, 0.25, 0.375, 0.25, 0.375, 0.25, 0.625, 0.25, 0.625, 0.5, 0.375, 0.5, 0.375, 0.5, 0.625, 0.5, 0.625, 0.75, 0.375, 0.75, 0.375, 0.75, 0.625, 0.75, 0.625, 1.0, 0.375, 1.0, 0.125, 0.5, 0.375, 0.5, 0.375, 0.75, 0.125, 0.75, 0.625, 0.5, 0.875, 0.5, 0.875, 0.75, 0.625, 0.75])
me_cube_058.update()

# ---- objects
ob_wall_window_001 = bpy.data.objects.new('wall_window.001', me_cube_027)
ob_roof = bpy.data.objects.new('Roof', me_cube_001)
ob_legs = bpy.data.objects.new('Legs', me_cube_029)
ob_legs_support1 = bpy.data.objects.new('Legs_Support1', me_cube_028)
ob_floor = bpy.data.objects.new('Floor', me_cube_030)
ob_support_beam2 = bpy.data.objects.new('Support_Beam2', me_cube_026)
ob_planks = bpy.data.objects.new('planks', me_cube_022)
ob_corners = bpy.data.objects.new('corners', me_cube_038)
ob_squaresupport2 = bpy.data.objects.new('SquareSupport2', me_cube_047)
ob_squaresupport1 = bpy.data.objects.new('SquareSupport1', me_cube_046)
ob_squaresupport3 = bpy.data.objects.new('SquareSupport3', me_cube_045)
ob_squaresupport4 = bpy.data.objects.new('SquareSupport4', me_cube_044)
ob_squaresupport5 = bpy.data.objects.new('SquareSupport5', me_cube_043)
ob_squaresupport6 = bpy.data.objects.new('SquareSupport6', me_cube_042)
ob_1diagonal_a = bpy.data.objects.new('1Diagonal-A', me_cube_019)
ob_1diagonal_b = bpy.data.objects.new('1Diagonal-B', me_cube_020)
ob_1diagonal_c = bpy.data.objects.new('1Diagonal-C', me_cube_023)
ob_1diagonal_d = bpy.data.objects.new('1Diagonal-D', me_cube_024)
ob_2diagonal_a = bpy.data.objects.new('2Diagonal-A', me_cube_034)
ob_2diagonal_b = bpy.data.objects.new('2Diagonal-B', me_cube_033)
ob_2diagonal_c = bpy.data.objects.new('2Diagonal-C', me_cube_032)
ob_2diagonal_d = bpy.data.objects.new('2Diagonal-D', me_cube_031)
ob_3diagonal_a = bpy.data.objects.new('3Diagonal-A', me_cube_035)
ob_3diagonal_b = bpy.data.objects.new('3Diagonal-B', me_cube_036)
ob_3diagonal_c = bpy.data.objects.new('3Diagonal-C', me_cube_037)
ob_3diagonal_d = bpy.data.objects.new('3Diagonal-D', me_cube_039)
ob_4diagonal_a = bpy.data.objects.new('4Diagonal-A', me_cube_051)
ob_4diagonal_b = bpy.data.objects.new('4Diagonal-B', me_cube_050)
ob_4diagonal_c = bpy.data.objects.new('4Diagonal-C', me_cube_049)
ob_4diagonal_d = bpy.data.objects.new('4Diagonal-D', me_cube_048)
ob_5diagonal_a = bpy.data.objects.new('5Diagonal-A', me_cube_053)
ob_5diagonal_b = bpy.data.objects.new('5Diagonal-B', me_cube_054)
ob_5diagonal_c = bpy.data.objects.new('5Diagonal-C', me_cube_055)
ob_5diagonal_d = bpy.data.objects.new('5Diagonal-D', me_cube_056)
ob_6diagonal_a = bpy.data.objects.new('6Diagonal-A', me_cube_061)
ob_6diagonal_b = bpy.data.objects.new('6Diagonal-B', me_cube_060)
ob_6diagonal_c = bpy.data.objects.new('6Diagonal-C', me_cube_059)
ob_6diagonal_d = bpy.data.objects.new('6Diagonal-D', me_cube_058)

# ---- transforms, parenting, visibility, modifiers, constraints
ob_wall_window_001.location = (3.264, 0.0, 4.804)
ob_wall_window_001.scale = (0.1473, 3.492, 1.739)
ob_roof.location = (0.0, 0.0, 6.82)
ob_roof.scale = (5.063, 5.068, 0.05921)
ob_legs.location = (3.0, 3.0, -12.67)
ob_legs.scale = (0.3, 0.3, 1.285)
_m = ob_legs.modifiers.new('Mirror', 'MIRROR')
_m.use_axis = (True, True, False)
_m.mirror_object = ob_floor
ob_legs_support1.location = (0.1754, 0.1915, 2.0)
ob_legs_support1.scale = (0.375, 1.0, 0.34)
ob_floor.location = (0.0, 0.0, 2.883)
ob_floor.scale = (6.0, 6.0, 0.25)
ob_support_beam2.location = (0.0, 2.926, 2.484)
ob_support_beam2.scale = (6.0, 0.3002, 0.15)
_m = ob_support_beam2.modifiers.new('Mirror', 'MIRROR')
_m.use_axis = (False, True, False)
_m.mirror_object = ob_floor
ob_planks.location = (-0.02648, 5.864, 4.347)
ob_planks.scale = (-5.904, 0.04927, 0.09855)
ob_corners.location = (5.779, -5.814, 3.897)
ob_corners.scale = (0.09839, 0.09855, 1.089)
ob_squaresupport2.location = (-2.026e-07, 3.704, -6.0)
ob_squaresupport2.scale = (-4.137, 0.4867, 0.34)
_m = ob_squaresupport2.modifiers.new('Mirror', 'MIRROR')
_m.use_axis = (True, True, False)
_m.use_clip = True
_m.mirror_object = ob_floor
ob_squaresupport1.location = (-2.026e-07, 3.418, -2.0)
ob_squaresupport1.scale = (-3.865, 0.4867, 0.34)
_m = ob_squaresupport1.modifiers.new('Mirror', 'MIRROR')
_m.use_axis = (True, True, False)
_m.use_clip = True
_m.mirror_object = ob_floor
ob_squaresupport3.location = (-3.979, 0.0, -10.0)
ob_squaresupport3.rotation_euler = (0.0, 0.0, 1.571)
ob_squaresupport3.scale = (-4.494, 0.4867, 0.34)
_m = ob_squaresupport3.modifiers.new('Mirror', 'MIRROR')
_m.use_axis = (True, True, False)
_m.use_clip = True
_m.mirror_object = ob_floor
ob_squaresupport4.location = (-4.321, 0.0, -14.0)
ob_squaresupport4.rotation_euler = (0.0, 0.0, 1.571)
ob_squaresupport4.scale = (-4.849, 0.4867, 0.34)
_m = ob_squaresupport4.modifiers.new('Mirror', 'MIRROR')
_m.use_axis = (True, True, False)
_m.use_clip = True
_m.mirror_object = ob_floor
ob_squaresupport5.location = (-4.65, 0.0, -18.0)
ob_squaresupport5.rotation_euler = (0.0, 0.0, 1.571)
ob_squaresupport5.scale = (5.222, 0.4867, 0.34)
_m = ob_squaresupport5.modifiers.new('Mirror', 'MIRROR')
_m.use_axis = (True, True, False)
_m.use_clip = True
_m.mirror_object = ob_floor
ob_squaresupport6.location = (-4.98, 0.0, -22.0)
ob_squaresupport6.rotation_euler = (0.0, 0.0, 1.571)
ob_squaresupport6.scale = (5.56, 0.4867, 0.34)
_m = ob_squaresupport6.modifiers.new('Mirror', 'MIRROR')
_m.use_axis = (True, True, False)
_m.use_clip = True
_m.mirror_object = ob_floor
ob_1diagonal_a.location = (-3.346, -0.06634, 0.004878)
ob_1diagonal_a.rotation_euler = (0.0, -0.3918, 1.571)
ob_1diagonal_a.scale = (3.509, 0.06806, 0.15)
_m = ob_1diagonal_a.modifiers.new('Mirror', 'MIRROR')
_m.mirror_object = ob_floor
ob_1diagonal_b.location = (-3.362, 0.1098, 0.004878)
ob_1diagonal_b.rotation_euler = (0.0, -2.75, 1.571)
ob_1diagonal_b.scale = (3.509, 0.06806, 0.15)
_m = ob_1diagonal_b.modifiers.new('Mirror', 'MIRROR')
_m.mirror_object = ob_floor
ob_1diagonal_c.location = (0.1098, 3.362, 0.004878)
ob_1diagonal_c.rotation_euler = (0.0, -2.75, 0.0)
ob_1diagonal_c.scale = (3.509, 0.06806, 0.15)
_m = ob_1diagonal_c.modifiers.new('Mirror', 'MIRROR')
_m.use_axis = (False, True, False)
_m.mirror_object = ob_floor
ob_1diagonal_d.location = (-0.1248, 3.346, 0.004878)
ob_1diagonal_d.rotation_euler = (0.0, -0.3918, 0.0)
ob_1diagonal_d.scale = (3.509, 0.06806, 0.15)
_m = ob_1diagonal_d.modifiers.new('Mirror', 'MIRROR')
_m.use_axis = (False, True, False)
_m.mirror_object = ob_floor
ob_2diagonal_a.location = (-3.642, -0.02405, -4.028)
ob_2diagonal_a.rotation_euler = (0.0, -0.3918, 1.571)
ob_2diagonal_a.scale = (3.809, 0.06806, 0.15)
_m = ob_2diagonal_a.modifiers.new('Mirror', 'MIRROR')
_m.mirror_object = ob_floor
ob_2diagonal_b.location = (-3.658, 0.1261, -3.995)
ob_2diagonal_b.rotation_euler = (0.0, -2.75, 1.571)
ob_2diagonal_b.scale = (3.859, 0.06806, 0.15)
_m = ob_2diagonal_b.modifiers.new('Mirror', 'MIRROR')
_m.mirror_object = ob_floor
ob_2diagonal_c.location = (0.1098, 3.653, -4.028)
ob_2diagonal_c.rotation_euler = (0.0, -2.75, 0.0)
ob_2diagonal_c.scale = (3.759, 0.06806, 0.15)
_m = ob_2diagonal_c.modifiers.new('Mirror', 'MIRROR')
_m.use_axis = (False, True, False)
_m.mirror_object = ob_floor
ob_2diagonal_d.location = (-0.1248, 3.636, -4.028)
ob_2diagonal_d.rotation_euler = (0.0, -0.3918, 0.0)
ob_2diagonal_d.scale = (3.759, 0.06806, 0.15)
_m = ob_2diagonal_d.modifiers.new('Mirror', 'MIRROR')
_m.use_axis = (False, True, False)
_m.mirror_object = ob_floor
ob_3diagonal_a.location = (-3.97, -0.1198, -8.036)
ob_3diagonal_a.rotation_euler = (0.0, -0.3491, 1.571)
ob_3diagonal_a.scale = (4.059, 0.06806, 0.15)
_m = ob_3diagonal_a.modifiers.new('Mirror', 'MIRROR')
_m.mirror_object = ob_floor
ob_3diagonal_b.location = (-3.986, 0.1068, -8.002)
ob_3diagonal_b.rotation_euler = (0.0, -2.793, 1.571)
ob_3diagonal_b.scale = (4.109, 0.06806, 0.15)
_m = ob_3diagonal_b.modifiers.new('Mirror', 'MIRROR')
_m.mirror_object = ob_floor
ob_3diagonal_c.location = (0.1098, 4.017, -7.996)
ob_3diagonal_c.rotation_euler = (0.0, -2.793, 0.0)
ob_3diagonal_c.scale = (4.109, 0.06806, 0.15)
_m = ob_3diagonal_c.modifiers.new('Mirror', 'MIRROR')
_m.use_axis = (False, True, False)
_m.mirror_object = ob_floor
ob_3diagonal_d.location = (-0.1248, 4.001, -7.996)
ob_3diagonal_d.rotation_euler = (0.0, -0.3491, 0.0)
ob_3diagonal_d.scale = (4.059, 0.06806, 0.15)
_m = ob_3diagonal_d.modifiers.new('Mirror', 'MIRROR')
_m.use_axis = (False, True, False)
_m.mirror_object = ob_floor
ob_4diagonal_a.location = (-4.458, 0.003716, -12.0)
ob_4diagonal_a.rotation_euler = (0.0, -0.3011, 1.571)
ob_4diagonal_a.scale = (4.259, 0.06806, 0.15)
_m = ob_4diagonal_a.modifiers.new('Mirror', 'MIRROR')
_m.mirror_object = ob_floor
ob_4diagonal_b.location = (-4.475, 0.1464, -12.04)
ob_4diagonal_b.rotation_euler = (0.0, 0.3011, 1.571)
ob_4diagonal_b.scale = (4.359, 0.06806, 0.15)
_m = ob_4diagonal_b.modifiers.new('Mirror', 'MIRROR')
_m.mirror_object = ob_floor
ob_4diagonal_c.location = (0.1098, 4.316, -12.08)
ob_4diagonal_c.rotation_euler = (0.0, 0.3011, 0.0)
ob_4diagonal_c.scale = (4.459, 0.06806, 0.15)
_m = ob_4diagonal_c.modifiers.new('Mirror', 'MIRROR')
_m.use_axis = (False, True, False)
_m.mirror_object = ob_floor
ob_4diagonal_d.location = (-0.05809, 4.299, -12.08)
ob_4diagonal_d.rotation_euler = (0.0, -0.3011, 0.0)
ob_4diagonal_d.scale = (4.409, 0.06806, 0.15)
_m = ob_4diagonal_d.modifiers.new('Mirror', 'MIRROR')
_m.use_axis = (False, True, False)
_m.mirror_object = ob_floor
ob_5diagonal_a.location = (-4.766, -0.1382, -15.93)
ob_5diagonal_a.rotation_euler = (0.0, -0.2618, 1.571)
ob_5diagonal_a.scale = (4.609, 0.06806, 0.15)
_m = ob_5diagonal_a.modifiers.new('Mirror', 'MIRROR')
_m.mirror_object = ob_floor
ob_5diagonal_b.location = (-4.782, 0.08409, -15.98)
ob_5diagonal_b.rotation_euler = (0.0, 0.2618, 1.571)
ob_5diagonal_b.scale = (4.659, 0.06806, 0.15)
_m = ob_5diagonal_b.modifiers.new('Mirror', 'MIRROR')
_m.mirror_object = ob_floor
ob_5diagonal_c.location = (0.1098, 4.622, -15.94)
ob_5diagonal_c.rotation_euler = (0.0, 0.2618, 0.0)
ob_5diagonal_c.scale = (4.509, 0.06806, 0.15)
_m = ob_5diagonal_c.modifiers.new('Mirror', 'MIRROR')
_m.use_axis = (False, True, False)
_m.mirror_object = ob_floor
ob_5diagonal_d.location = (-0.05809, 4.605, -15.94)
ob_5diagonal_d.rotation_euler = (0.0, -0.2618, 0.0)
ob_5diagonal_d.scale = (4.709, 0.06806, 0.15)
_m = ob_5diagonal_d.modifiers.new('Mirror', 'MIRROR')
_m.use_axis = (False, True, False)
_m.mirror_object = ob_floor
ob_6diagonal_a.location = (-5.087, -0.1382, -20.01)
ob_6diagonal_a.rotation_euler = (0.0, -0.2618, 1.571)
ob_6diagonal_a.scale = (4.959, 0.06806, 0.15)
_m = ob_6diagonal_a.modifiers.new('Mirror', 'MIRROR')
_m.mirror_object = ob_floor
ob_6diagonal_b.location = (-5.103, 0.08409, -20.05)
ob_6diagonal_b.rotation_euler = (0.0, 0.2618, 1.571)
ob_6diagonal_b.scale = (5.009, 0.06806, 0.15)
_m = ob_6diagonal_b.modifiers.new('Mirror', 'MIRROR')
_m.mirror_object = ob_floor
ob_6diagonal_c.location = (0.1098, 4.952, -20.02)
ob_6diagonal_c.rotation_euler = (0.0, 0.2618, 0.0)
ob_6diagonal_c.scale = (4.959, 0.06806, 0.15)
_m = ob_6diagonal_c.modifiers.new('Mirror', 'MIRROR')
_m.use_axis = (False, True, False)
_m.mirror_object = ob_floor
ob_6diagonal_d.location = (-0.05809, 4.936, -20.02)
ob_6diagonal_d.rotation_euler = (0.0, -0.2618, 0.0)
ob_6diagonal_d.scale = (4.959, 0.06806, 0.15)
_m = ob_6diagonal_d.modifiers.new('Mirror', 'MIRROR')
_m.use_axis = (False, True, False)
_m.mirror_object = ob_floor

# ---- collection membership
col_room.objects.link(ob_wall_window_001)
col_room.objects.link(ob_roof)
col_legs.objects.link(ob_legs)
col_legs.objects.link(ob_legs_support1)
col_floor.objects.link(ob_floor)
col_supports.objects.link(ob_support_beam2)
col_fence.objects.link(ob_planks)
col_fence.objects.link(ob_corners)
col_squaresupports.objects.link(ob_squaresupport2)
col_squaresupports.objects.link(ob_squaresupport1)
col_squaresupports.objects.link(ob_squaresupport3)
col_squaresupports.objects.link(ob_squaresupport4)
col_squaresupports.objects.link(ob_squaresupport5)
col_squaresupports.objects.link(ob_squaresupport6)
col_supportthings1.objects.link(ob_1diagonal_a)
col_supportthings1.objects.link(ob_1diagonal_b)
col_supportthings1.objects.link(ob_1diagonal_c)
col_supportthings1.objects.link(ob_1diagonal_d)
col_supportthings2.objects.link(ob_2diagonal_a)
col_supportthings2.objects.link(ob_2diagonal_b)
col_supportthings2.objects.link(ob_2diagonal_c)
col_supportthings2.objects.link(ob_2diagonal_d)
col_supportthings3.objects.link(ob_3diagonal_a)
col_supportthings3.objects.link(ob_3diagonal_b)
col_supportthings3.objects.link(ob_3diagonal_c)
col_supportthings3.objects.link(ob_3diagonal_d)
col_supportthings4.objects.link(ob_4diagonal_a)
col_supportthings4.objects.link(ob_4diagonal_b)
col_supportthings4.objects.link(ob_4diagonal_c)
col_supportthings4.objects.link(ob_4diagonal_d)
col_supportthings5.objects.link(ob_5diagonal_a)
col_supportthings5.objects.link(ob_5diagonal_b)
col_supportthings5.objects.link(ob_5diagonal_c)
col_supportthings5.objects.link(ob_5diagonal_d)
col_supportthings6.objects.link(ob_6diagonal_a)
col_supportthings6.objects.link(ob_6diagonal_b)
col_supportthings6.objects.link(ob_6diagonal_c)
col_supportthings6.objects.link(ob_6diagonal_d)

# ---- scene / render settings (as saved in the file)
scene.frame_start = 1; scene.frame_end = 250; scene.frame_set(1)
scene.render.engine = 'BLENDER_EEVEE_NEXT'
scene.render.bake_bias = 0.0
scene.render.bake_samples = 0
scene.cycles.sampling_pattern = 'TABULATED_SOBOL'
scene.eevee.use_volume_custom_range = False
bpy.context.view_layer.update()

# ---- added for rendering (the .blend has no active camera and no usable light): camera, sun
cam_auto = bpy.data.cameras.new('AutoCamera')
cam_auto.lens = 50.0
cam_auto.sensor_width = 36.0
cam_auto.clip_end = 1000.0
ob_auto_camera = bpy.data.objects.new('AutoCamera', cam_auto)
scene.collection.objects.link(ob_auto_camera)
ob_auto_camera.location = (36.0734, -43.2881, 18.7397)
ob_auto_camera.rotation_euler = (1.09748, -7.21219e-08, 0.694738)
scene.camera = ob_auto_camera
light_auto_sun = bpy.data.lights.new('AutoSun', 'SUN')
light_auto_sun.energy = 3.0
light_auto_sun.angle = 0.0523599
ob_auto_sun = bpy.data.objects.new('AutoSun', light_auto_sun)
scene.collection.objects.link(ob_auto_sun)
ob_auto_sun.rotation_euler = (0.872665, 0.174533, 0.523599)
bpy.context.view_layer.update()
